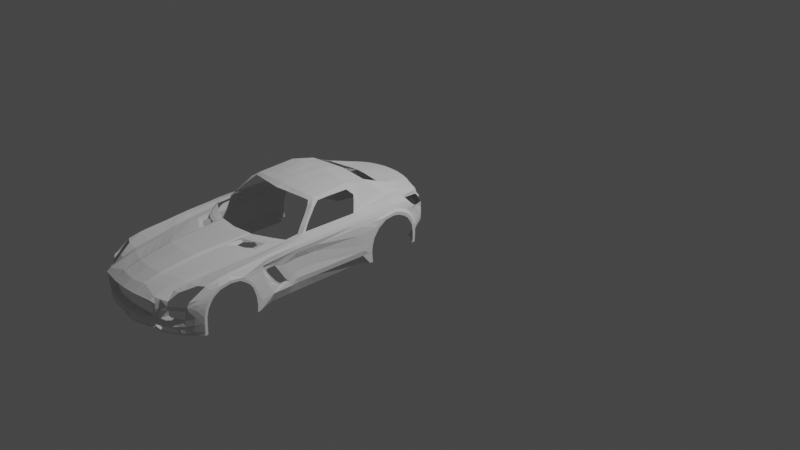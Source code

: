 # Source: arabamodelleme.blend  (saved by Blender 2.92.15; exported with 4.5.12 LTS)
import bpy
from mathutils import Matrix  # noqa: F401  (used for matrix-valued properties, if any)

bpy.ops.wm.read_factory_settings(use_empty=True)
scene = bpy.context.scene
scene.name = 'Scene'

# ---- collections
col_collection = bpy.data.collections.new('Collection'); scene.collection.children.link(col_collection)

# ---- world
world_world = bpy.data.worlds.new('World'); scene.world = world_world
world_world.use_nodes = True; world_world.node_tree.nodes.clear()
_N = world_world.node_tree.nodes; _L = world_world.node_tree.links
n0 = _N.new('ShaderNodeOutputWorld'); n0.name = 'World Output'; n0.location = (300, 300)
n1 = _N.new('ShaderNodeBackground'); n1.name = 'Background'; n1.location = (10, 300)
n1.inputs[0].default_value = (0.05088, 0.05088, 0.05088, 1.0)
_L.new(n1.outputs[0], n0.inputs[0])
n0.is_active_output = True
world_world.color = (0.05088, 0.05088, 0.05088)
world_world.use_sun_shadow = False
world_world.sun_shadow_jitter_overblur = 0.0

# ---- cameras
cam_camera = bpy.data.cameras.new('Camera')
cam_camera.clip_end = 100.0
cam_camera.ortho_scale = 7.314

# ---- lights
light_light = bpy.data.lights.new('Light', 'POINT')
light_light.transmission_factor = 0.0
light_light.energy = 1000.0
light_light.shadow_soft_size = 0.1
light_light.shadow_maximum_resolution = 0.006
light_light.use_absolute_resolution = True

# ---- meshes
me_plane = bpy.data.meshes.new('Plane')
me_plane.from_pydata([(0.5485, -2.899, 0.2605), (0.6466, -2.279, 0.3989), (0.5997, -2.112, 0.4119), (0.5452, -2.868, 0.266), (0.3834, -1.408, 0.8204), (0.0, -1.441, 0.8492), (0.4236, -1.383, 0.7989), (0.2875, -1.424, 0.8334), (0.1957, -1.433, 0.8395), (0.09486, -1.44, 0.8445), (0.3834, -1.272, 0.8271), (0.0, -1.266, 0.8621), (0.4236, -1.264, 0.8021), (0.2875, -1.276, 0.8429), (0.1959, -1.274, 0.8544), (0.09486, -1.272, 0.8596), (0.3845, -1.025, 0.839), (0.0, -0.9976, 0.8579), (0.423, -1.05, 0.7984), (0.2875, -1.017, 0.8495), (0.1959, -1.008, 0.8556), (0.09486, -1.003, 0.8536), (0.3822, -0.9591, 0.824), (0.4556, -0.9961, 0.7423), (0.5032, -0.9389, 0.6231), (0.4941, -1.026, 0.6982), (0.287, -0.9525, 0.8287), (0.1959, -0.9462, 0.8378), (0.5465, -0.928, 0.6125), (0.09539, -0.9425, 0.8445), (0.0, -0.9364, 0.8488), (0.5487, -1.078, 0.6138), (0.4853, -0.7892, 0.616), (0.4632, -0.6079, 0.6236), (0.3462, -0.3094, 0.613), (0.2811, -0.2901, 0.6223), (0.4377, -0.326, 0.5874), (0.09689, -0.7371, 0.7811), (0.0, -0.735, 0.7857), (0.3935, -0.7664, 0.7723), (0.3133, -0.7521, 0.7727), (0.197, -0.7398, 0.7752), (0.0956, -0.5383, 0.694), (0.0, -0.5322, 0.6964), (0.398, -0.5732, 0.6674), (0.3425, -0.5737, 0.6883), (0.1937, -0.5514, 0.6907), (0.3314, -0.1787, 0.575), (0.2677, -0.1494, 0.5788), (0.4183, -0.2108, 0.5631), (0.305, -0.1006, 0.4515), (0.0, -0.05997, 0.4604), (0.2539, -0.08247, 0.4543), (0.1889, -0.06978, 0.454), (0.09483, -0.06509, 0.4587), (0.3533, -0.1139, 0.4492), (0.4045, -0.1412, 0.4471), (0.454, -0.1644, 0.4495), (0.3918, -0.1602, 0.5245), (0.3234, -0.1384, 0.5191), (0.2654, -0.1167, 0.5211), (0.4344, -0.1928, 0.5104), (0.4604, -0.2221, 0.5073), (0.09688, -0.7651, 0.7935), (0.0, -0.7631, 0.798), (0.3412, -0.7796, 0.775), (0.1967, -0.7676, 0.788), (0.09812, -0.5105, 0.6815), (0.0, -0.5042, 0.6841), (0.343, -0.5264, 0.6852), (0.1899, -0.5185, 0.6776), (0.6534, -0.41, 0.2111), (0.5693, -0.3246, 0.2139), (0.5431, -0.2767, 0.2197), (0.6036, -0.3916, 0.4485), (0.5965, -0.3518, 0.477), (0.6534, -0.4492, 0.388), (0.6534, -0.4735, 0.3689), (0.6062, -0.3832, 0.4939), (0.6084, -0.423, 0.4773), (0.6534, -0.4805, 0.4313), (0.6534, -0.5064, 0.415), (0.5145, -0.2172, 0.2299), (0.5358, -0.2216, 0.4511), (0.4589, -0.1766, 0.2662), (0.4849, -0.1845, 0.4491), (0.4354, -0.1406, 0.4074), (0.3677, -0.1256, 0.4223), (0.3484, -0.07106, 0.4126), (0.3402, -0.09289, 0.4169), (0.4483, -0.1777, 0.3614), (0.6534, -0.4248, 0.3251), (0.3463, -0.07132, 0.3561), (0.5997, -0.3312, 0.3632), (0.6534, -0.452, 0.3248), (0.5755, -0.2797, 0.3811), (0.5292, -0.2154, 0.3871), (0.2675, -0.04274, 0.412), (0.282, -0.0682, 0.423), (0.2662, -0.0414, 0.356), (0.2013, -0.03127, 0.4126), (0.2189, -0.05853, 0.424), (0.2019, -0.03112, 0.3571), (0.1544, -0.02695, 0.4129), (0.1774, -0.05363, 0.4264), (0.1544, -0.0268, 0.3574), (0.0, -0.02342, 0.4139), (0.08938, -0.05766, 0.3583), (0.29, -0.1031, 0.2624), (0.2562, -0.09063, 0.2506), (0.2043, -0.05939, 0.2548), (0.1913, -0.05182, 0.2558), (0.5987, -0.3209, 0.336), (0.6534, -0.4203, 0.3061), (0.5723, -0.2671, 0.3481), (0.452, -0.1817, 0.3468), (0.5291, -0.2124, 0.349), (0.3354, -0.1089, 0.3538), (0.2662, -0.09022, 0.3551), (0.2053, -0.06621, 0.3572), (0.157, -0.05827, 0.3573), (0.06826, -0.05279, 0.255), (0.09474, -0.04779, 0.4297), (0.0, -0.04558, 0.4319), (0.08771, -0.02345, 0.4138), (0.08461, -0.02205, 0.3589), (0.0, -0.06742, 0.358), (0.0, -0.05284, 0.2556), (0.0, -0.02157, 0.3603), (0.6534, -0.4142, 0.1604), (0.6534, -0.4393, 0.1625), (0.5357, -0.3355, 0.1647), (0.5136, -0.2902, 0.1703), (0.4793, -0.2278, 0.1741), (0.4738, -0.1956, 0.1926), (0.04866, -0.1194, 0.1758), (0.0, -0.1194, 0.1745), (0.3054, -0.1407, 0.1914), (0.2861, -0.137, 0.1803), (0.2918, -0.1093, 0.2296), (0.2728, -0.1029, 0.2247), (0.6534, -0.4168, 0.1374), (0.6534, -0.4522, 0.1347), (0.5031, -0.3437, 0.1437), (0.4881, -0.297, 0.1496), (0.4589, -0.2337, 0.1538), (0.2835, -0.15, 0.1649), (0.5977, -0.3198, 0.305), (0.6534, -0.417, 0.281), (0.6534, -0.4432, 0.274), (0.3296, -0.09929, 0.3422), (0.1925, -0.05381, 0.3407), (0.5718, -0.2693, 0.3133), (0.4535, -0.1722, 0.3358), (0.5268, -0.2114, 0.3206), (0.2649, -0.08139, 0.3419), (0.2052, -0.06171, 0.3429), (0.07084, -0.05328, 0.3385), (0.0, -0.06511, 0.34), (0.5809, -0.32, 0.2397), (0.6534, -0.4134, 0.2321), (0.6534, -0.4395, 0.2195), (0.2934, -0.1027, 0.2693), (0.1915, -0.05089, 0.2637), (0.07139, -0.05084, 0.2648), (0.0, -0.05084, 0.2654), (0.5554, -0.274, 0.2446), (0.4583, -0.1765, 0.2754), (0.5241, -0.2149, 0.2546), (0.257, -0.08983, 0.2586), (0.2044, -0.05849, 0.2627), (0.07081, -0.08895, 0.3422), (0.0, -0.08891, 0.3437), (0.1925, -0.08948, 0.3444), (0.1915, -0.09927, 0.2645), (0.07137, -0.09922, 0.2657), (0.0, -0.09146, 0.2707), (0.5658, -0.2697, 0.2784), (0.4559, -0.1743, 0.3056), (0.5262, -0.2118, 0.2871), (0.261, -0.08561, 0.3002), (0.2048, -0.07211, 0.3014), (0.5935, -0.3183, 0.2705), (0.6534, -0.414, 0.256), (0.3115, -0.101, 0.3057), (0.1928, -0.06436, 0.3012), (0.1928, -0.09437, 0.3049), (0.07232, -0.09409, 0.3044), (0.0, -0.09406, 0.3058), (0.2562, -0.1369, 0.2506), (0.2043, -0.124, 0.252), (0.1913, -0.1165, 0.253), (0.07106, -0.1165, 0.2541), (0.04798, -0.1657, 0.1805), (0.2861, -0.1832, 0.1803), (0.2728, -0.1492, 0.2247), (0.2835, -0.1928, 0.1637), (0.1913, -0.0822, 0.253), (0.07106, -0.0822, 0.2541), (0.2043, -0.08977, 0.252), (0.04798, -0.1314, 0.1805), (0.2835, -0.1585, 0.1637), (0.2861, -0.149, 0.1803), (0.2562, -0.1026, 0.2506), (0.2728, -0.1149, 0.2247), (0.03481, -0.08612, 0.2004), (0.0, -0.08713, 0.1966), (0.05049, -0.1593, 0.1854), (0.05049, -0.125, 0.1854), (0.07106, -0.05182, 0.2569), (0.0, -0.05182, 0.2575), (0.05049, -0.08713, 0.2005), (0.0, -0.08609, 0.1986), (0.06826, -0.1189, 0.2522), (0.0, -0.119, 0.2528), (0.0487, -0.1598, 0.187), (0.0, -0.1609, 0.1792), (0.6209, -2.137, 0.4076), (0.5902, -0.3599, 0.213), (0.609, -0.4178, 0.4249), (0.6156, -0.4551, 0.455), (0.6147, -0.3758, 0.3462), (0.6138, -0.3675, 0.323), (0.5546, -0.3731, 0.1609), (0.5228, -0.379, 0.1419), (0.6119, -0.362, 0.2948), (0.5995, -0.3587, 0.2367), (0.6073, -0.36, 0.2651), (0.5997, -2.063, 0.3632), (0.6209, -2.137, 0.4076), (0.5997, -2.113, 0.4139), (0.5997, -2.063, 0.3632), (0.6466, -2.279, 0.3989)], [(0, 3)], [(9, 8, 14, 15), (7, 4, 10, 13), (4, 6, 12, 10), (5, 9, 15, 11), (8, 7, 13, 14), (14, 13, 19, 20), (10, 12, 18, 16), (15, 14, 20, 21), (13, 10, 16, 19), (11, 15, 21, 17), (27, 26, 65, 66), (29, 27, 66, 63), (26, 22, 39, 65), (30, 29, 63, 64), (16, 18, 23, 22), (22, 23, 25, 24), (17, 21, 29, 30), (19, 16, 22, 26), (21, 20, 27, 29), (20, 19, 26, 27), (24, 25, 31, 28), (24, 32, 39, 22), (39, 32, 33, 44), (44, 33, 36, 34), (69, 44, 34, 35), (65, 39, 44, 69), (35, 34, 47, 48), (34, 36, 49, 47), (59, 58, 55, 50), (58, 61, 56, 55), (60, 59, 50, 52), (61, 62, 57, 56), (48, 47, 59, 60), (47, 49, 58, 59), (37, 38, 64, 63), (40, 41, 66, 65), (41, 37, 63, 66), (46, 45, 69, 70), (42, 46, 70, 67), (45, 40, 65, 69), (166, 159, 72, 73), (226, 160, 71, 218), (80, 81, 77, 76), (220, 80, 76, 219), (78, 79, 74, 75), (166, 73, 82, 168), (168, 82, 84, 167), (56, 57, 86, 87), (87, 86, 88, 89), (57, 85, 90, 86), (86, 90, 92, 88), (83, 96, 90, 85), (75, 95, 96, 83), (76, 77, 94, 91), (219, 76, 91, 221), (75, 74, 93, 95), (88, 92, 99, 97), (89, 88, 97, 98), (97, 99, 102, 100), (98, 97, 100, 101), (100, 102, 105, 103), (101, 100, 103, 104), (56, 87, 89, 55), (55, 89, 98, 50), (50, 98, 101, 52), (52, 101, 104, 53), (169, 162, 108, 109), (170, 169, 109, 110), (163, 170, 110, 111), (115, 117, 92, 90), (153, 150, 117, 115), (105, 102, 119, 120), (105, 120, 107, 125), (102, 99, 118, 119), (99, 92, 117, 118), (96, 116, 115, 90), (95, 114, 116, 96), (221, 91, 113, 222), (95, 93, 112, 114), (54, 53, 104, 122), (43, 42, 67, 68), (104, 103, 124, 122), (51, 54, 122, 123), (163, 111, 209, 164), (122, 124, 106, 123), (164, 209, 210, 165), (103, 105, 125, 124), (125, 107, 126, 128), (84, 82, 133, 134), (218, 71, 129, 223), (82, 73, 132, 133), (73, 72, 131, 132), (124, 125, 128, 106), (140, 139, 137, 138), (109, 108, 139, 140), (133, 138, 137, 134), (133, 132, 144, 145), (223, 129, 141, 224), (132, 131, 143, 144), (129, 130, 142, 141), (138, 133, 145, 146), (206, 211, 135, 136), (120, 151, 157, 107), (178, 184, 150, 153), (120, 119, 156, 151), (119, 118, 155, 156), (118, 117, 150, 155), (116, 154, 153, 115), (114, 152, 154, 116), (222, 113, 148, 225), (114, 112, 147, 152), (84, 108, 162, 167), (107, 157, 158, 126), (158, 157, 171, 172), (185, 181, 170, 163), (181, 180, 169, 170), (180, 184, 162, 169), (179, 168, 167, 178), (177, 166, 168, 179), (161, 130, 129, 71, 160), (227, 183, 160, 226), (177, 182, 159, 166), (164, 165, 176, 175), (186, 174, 175, 187), (163, 164, 175, 174), (157, 151, 173, 171), (185, 163, 174, 186), (151, 185, 186, 173), (173, 186, 187, 171), (187, 175, 176, 188), (152, 147, 182, 177), (225, 148, 183, 227), (152, 177, 179, 154), (154, 179, 178, 153), (155, 150, 184, 180), (156, 155, 180, 181), (151, 156, 181, 185), (167, 162, 184, 178), (198, 197, 191, 192), (197, 199, 190, 191), (208, 198, 192, 207), (202, 201, 196, 194), (199, 203, 189, 190), (204, 202, 194, 195), (203, 204, 195, 189), (109, 140, 204, 203), (140, 138, 202, 204), (110, 109, 203, 199), (138, 146, 201, 202), (211, 209, 198, 208), (111, 110, 199, 197), (209, 111, 197, 198), (135, 211, 208, 200), (200, 208, 207, 193), (121, 205, 215, 213), (171, 187, 188, 172), (205, 121, 209, 211), (121, 127, 210, 209), (212, 205, 211, 206), (214, 213, 215, 216), (205, 212, 216, 215), (127, 121, 213, 214), (112, 222, 225, 147), (182, 227, 226, 159), (147, 225, 227, 182), (131, 223, 224, 143), (72, 218, 223, 131), (93, 221, 222, 112), (74, 219, 221, 93), (79, 220, 219, 74), (159, 226, 218, 72), (1, 217, 229, 232), (2, 230, 229, 217), (228, 231, 230, 2), (94, 149, 148, 113, 91), (148, 149, 161, 160, 183)])
_uv = me_plane.uv_layers.new(name='UVMap')
_uv.uv.foreach_set('vector', [1.0, 0.9215, 1.0, 0.9215, 1.0, 0.9215, 1.0, 0.9215, 1.0, 0.9215, 1.0, 0.9215, 1.0, 0.9215, 1.0, 0.9215, 1.0, 0.9215, 0.0, 0.0, 0.0, 0.0, 1.0, 0.9215, 1.0, 0.9215, 1.0, 0.9215, 1.0, 0.9215, 1.0, 0.9215, 1.0, 0.9215, 1.0, 0.9215, 1.0, 0.9215, 1.0, 0.9215, 1.0, 0.9215, 1.0, 0.9215, 1.0, 0.9215, 1.0, 0.9215, 1.0, 0.9215, 0.0, 0.0, 0.0, 0.0, 1.0, 0.9215, 1.0, 0.9215, 1.0, 0.9215, 1.0, 0.9215, 1.0, 0.9215, 1.0, 0.9215, 1.0, 0.9215, 1.0, 0.9215, 1.0, 0.9215, 1.0, 0.9215, 1.0, 0.9215, 1.0, 0.9215, 1.0, 0.9215, 1.0, 0.9215, 1.0, 0.9215, 1.0, 0.9215, 1.0, 0.9215, 1.0, 0.9215, 1.0, 0.9215, 1.0, 0.9215, 1.0, 0.9215, 1.0, 0.9215, 1.0, 0.9215, 1.0, 0.9215, 1.0, 0.9215, 1.0, 0.9215, 1.0, 0.9215, 1.0, 0.9215, 1.0, 0.9215, 1.0, 0.9215, 0.0, 0.0, 0.0, 0.0, 1.0, 0.9215, 1.0, 0.9215, 0.0, 0.0, 0.0, 0.0, 1.0, 0.9215, 1.0, 0.9215, 1.0, 0.9215, 1.0, 0.9215, 1.0, 0.9215, 1.0, 0.9215, 1.0, 0.9215, 1.0, 0.9215, 1.0, 0.9215, 1.0, 0.9215, 1.0, 0.9215, 1.0, 0.9215, 1.0, 0.9215, 1.0, 0.9215, 1.0, 0.9215, 1.0, 0.9215, 1.0, 0.9215, 1.0, 0.9215, 0.0, 0.0, 0.0, 0.0, 1.0, 0.9215, 1.0, 0.9215, 1.0, 0.9215, 1.0, 0.9215, 1.0, 0.9215, 1.0, 0.9215, 1.0, 0.9215, 1.0, 0.9215, 1.0, 0.9215, 1.0, 0.9215, 1.0, 0.9215, 1.0, 0.9215, 1.0, 0.9215, 1.0, 0.9215, 1.0, 0.9215, 1.0, 0.9215, 1.0, 0.9215, 1.0, 0.9215, 1.0, 0.9215, 1.0, 0.9215, 1.0, 0.9215, 1.0, 0.9215, 1.0, 0.9215, 1.0, 0.9215, 1.0, 0.9215, 1.0, 0.9215, 1.0, 0.9215, 1.0, 0.9215, 1.0, 0.9215, 1.0, 0.9215, 1.0, 0.9215, 1.0, 0.9215, 1.0, 0.9215, 1.0, 0.9215, 1.0, 0.9215, 1.0, 0.9215, 1.0, 0.9215, 1.0, 0.9215, 1.0, 0.9215, 1.0, 0.9215, 1.0, 0.9215, 1.0, 0.9215, 0.8406, 0.2451, 0.8406, 0.2451, 1.0, 0.9215, 1.0, 0.9215, 1.0, 0.9215, 1.0, 0.9215, 1.0, 0.9215, 1.0, 0.9215, 1.0, 0.9215, 1.0, 0.9215, 1.0, 0.9215, 1.0, 0.9215, 1.0, 0.9215, 1.0, 0.9215, 1.0, 0.9215, 1.0, 0.9215, 1.0, 0.9215, 1.0, 0.9215, 1.0, 0.9215, 1.0, 0.9215, 1.0, 0.9215, 1.0, 0.9215, 1.0, 0.9215, 1.0, 0.9215, 1.0, 0.9215, 1.0, 0.9215, 1.0, 0.9215, 1.0, 0.9215, 1.0, 0.9215, 1.0, 0.9215, 1.0, 0.9215, 1.0, 0.9215, 1.0, 0.9215, 1.0, 0.9215, 1.0, 0.9215, 0.0, 0.0, 0.0, 0.0, 0.0, 0.0, 0.0, 0.0, 0.4322, 0.0696, 0.7609, 0.1225, 0.7609, 0.1225, 0.4321, 0.06959, 0.7609, 0.1225, 0.7609, 0.1225, 0.7609, 0.1225, 0.7609, 0.1225, 0.4321, 0.06959, 0.7609, 0.1225, 0.7609, 0.1225, 0.4321, 0.06959, 0.0, 0.0, 0.0, 0.0, 0.0, 0.0, 0.0, 0.0, 0.0, 0.0, 0.0, 0.0, 0.0, 0.0, 0.0, 0.0, 0.0, 0.0, 0.0, 0.0, 0.0, 0.0, 0.0, 0.0, 1.0, 0.9215, 0.8406, 0.2451, 0.8406, 0.2451, 1.0, 0.9215, 1.0, 0.9215, 0.8406, 0.2451, 0.8406, 0.2451, 1.0, 0.9215, 0.0, 0.0, 0.0, 0.0, 0.0, 0.0, 0.0, 0.0, 0.0, 0.0, 0.0, 0.0, 0.0, 0.0, 0.0, 0.0, 0.0, 0.0, 0.0, 0.0, 0.0, 0.0, 0.0, 0.0, 0.0, 0.0, 0.0, 0.0, 0.0, 0.0, 0.0, 0.0, 0.7609, 0.1225, 0.7609, 0.1225, 0.7609, 0.1225, 0.7609, 0.1225, 0.4321, 0.06959, 0.7609, 0.1225, 0.7609, 0.1225, 0.4344, 0.06996, 0.0, 0.0, 0.0, 0.0, 0.0, 0.0, 0.0, 0.0, 0.0, 0.0, 0.0, 0.0, 0.0, 0.0, 0.0, 0.0, 1.0, 0.9215, 0.8406, 0.2451, 0.8406, 0.2451, 1.0, 0.9215, 0.0, 0.0, 0.0, 0.0, 0.0, 0.0, 0.0, 0.0, 1.0, 0.9215, 0.8406, 0.2451, 0.8406, 0.2451, 1.0, 0.9215, 0.0, 0.0, 0.0, 0.0, 0.0, 0.0, 0.9359, 0.8625, 1.0, 0.9215, 0.8406, 0.2451, 0.8406, 0.2451, 1.0, 0.9215, 1.0, 0.9215, 1.0, 0.9215, 1.0, 0.9215, 1.0, 0.9215, 1.0, 0.9215, 1.0, 0.9215, 1.0, 0.9215, 1.0, 0.9215, 1.0, 0.9215, 1.0, 0.9215, 1.0, 0.9215, 1.0, 0.9215, 1.0, 0.9215, 1.0, 0.9215, 1.0, 0.9215, 1.0, 0.9215, 0.0, 0.0, 0.0, 0.0, 0.0, 0.0, 0.0, 0.0, 0.0, 0.0, 0.0, 0.0, 0.0, 0.0, 0.0, 0.0, 0.0, 0.0, 0.0, 0.0, 0.0, 0.0, 0.0, 0.0, 0.0, 0.0, 0.0, 0.0, 0.0, 0.0, 0.0, 0.0, 0.0, 0.0, 0.0, 0.0, 0.0, 0.0, 0.0, 0.0, 0.0, 0.0, 0.0, 0.0, 0.0, 0.0, 0.0, 0.0, 0.0, 0.0, 0.0, 0.0, 0.0, 0.0, 0.0, 0.0, 0.0, 0.0, 0.0, 0.0, 0.0, 0.0, 0.0, 0.0, 0.0, 0.0, 0.0, 0.0, 0.0, 0.0, 0.0, 0.0, 0.0, 0.0, 0.0, 0.0, 0.0, 0.0, 0.0, 0.0, 0.0, 0.0, 0.0, 0.0, 0.0, 0.0, 0.0, 0.0, 0.4344, 0.06996, 0.7609, 0.1225, 0.7609, 0.1225, 0.4311, 0.06943, 0.0, 0.0, 0.0, 0.0, 0.0, 0.0, 0.0, 0.0, 1.0, 0.9215, 1.0, 0.9215, 1.0, 0.9215, 0.0, 0.0, 1.0, 0.9215, 1.0, 0.9215, 1.0, 0.9215, 1.0, 0.9215, 1.0, 0.9215, 0.9359, 0.8625, 0.0, 0.0, 0.0, 0.0, 1.0, 0.9215, 1.0, 0.9215, 0.0, 0.0, 0.0, 0.0, 0.0, 0.0, 0.0, 0.0, 0.0, 0.0, 0.0, 0.0, 0.0, 0.0, 0.0, 0.0, 0.0, 0.0, 0.0, 0.0, 0.0, 0.0, 0.0, 0.0, 0.0, 0.0, 0.0, 0.0, 0.9359, 0.8625, 0.0, 0.0, 0.0, 0.0, 0.0, 0.0, 0.0, 0.0, 0.0, 0.0, 0.0, 0.0, 0.0, 0.0, 0.0, 0.0, 0.0, 0.0, 0.0, 0.0, 0.0, 0.0, 0.4321, 0.06959, 0.7609, 0.1225, 0.7609, 0.1225, 0.4321, 0.06959, 0.0, 0.0, 0.0, 0.0, 0.0, 0.0, 0.0, 0.0, 0.0, 0.0, 0.0, 0.0, 0.0, 0.0, 0.0, 0.0, 0.0, 0.0, 0.0, 0.0, 0.0, 0.0, 0.0, 0.0, 0.0, 0.0, 0.0, 0.0, 0.0, 0.0, 0.0, 0.0, 0.0, 0.0, 0.0, 0.0, 0.0, 0.0, 0.0, 0.0, 0.0, 0.0, 0.0, 0.0, 0.0, 0.0, 0.0, 0.0, 0.0, 0.0, 0.0, 0.0, 0.0, 0.0, 0.0, 0.0, 0.4321, 0.06959, 0.7609, 0.1225, 0.7609, 0.1225, 0.4321, 0.06959, 0.0, 0.0, 0.0, 0.0, 0.0, 0.0, 0.0, 0.0, 0.7609, 0.1225, 0.7609, 0.1225, 0.7609, 0.1225, 0.7609, 0.1225, 0.0, 0.0, 0.0, 0.0, 0.0, 0.0, 0.0, 0.0, 0.0, 0.0, 0.0, 0.0, 0.0, 0.0, 0.0, 0.0, 0.0, 0.0, 0.0, 0.0, 0.0, 0.0, 0.0, 0.0, 0.0, 0.0, 0.0, 0.0, 0.0, 0.0, 0.0, 0.0, 0.0, 0.0, 0.0, 0.0, 0.0, 0.0, 0.0, 0.0, 0.0, 0.0, 0.0, 0.0, 0.0, 0.0, 0.0, 0.0, 0.0, 0.0, 0.0, 0.0, 0.0, 0.0, 0.0, 0.0, 0.0, 0.0, 0.0, 0.0, 0.0, 0.0, 0.0, 0.0, 0.0, 0.0, 0.0, 0.0, 0.0, 0.0, 0.0, 0.0, 0.4311, 0.06943, 0.7609, 0.1225, 0.7609, 0.1225, 0.4321, 0.06958, 0.0, 0.0, 0.0, 0.0, 0.0, 0.0, 0.0, 0.0, 0.0, 0.0, 0.0, 0.0, 0.0, 0.0, 0.0, 0.0, 0.0, 0.0, 0.0, 0.0, 0.0, 0.0, 0.0, 0.0, 0.0, 0.0, 0.0, 0.0, 0.0, 0.0, 0.0, 0.0, 0.0, 0.0, 0.0, 0.0, 0.0, 0.0, 0.0, 0.0, 0.0, 0.0, 0.0, 0.0, 0.0, 0.0, 0.0, 0.0, 0.0, 0.0, 0.0, 0.0, 0.0, 0.0, 0.0, 0.0, 0.0, 0.0, 0.0, 0.0, 0.0, 0.0, 0.0, 0.0, 0.0, 0.0, 0.0, 0.0, 0.0, 0.0, 0.0, 0.0, 0.7609, 0.1225, 0.7609, 0.1225, 0.7609, 0.1225, 0.7609, 0.1225, 0.7609, 0.1225, 0.4321, 0.06959, 0.7609, 0.1225, 0.7609, 0.1225, 0.4322, 0.0696, 0.0, 0.0, 0.0, 0.0, 0.0, 0.0, 0.0, 0.0, 0.0, 0.0, 0.0, 0.0, 0.0, 0.0, 0.0, 0.0, 0.0, 0.0, 0.0, 0.0, 0.0, 0.0, 0.0, 0.0, 0.0, 0.0, 0.0, 0.0, 0.0, 0.0, 0.0, 0.0, 0.0, 0.0, 0.0, 0.0, 0.0, 0.0, 0.0, 0.0, 0.0, 0.0, 0.0, 0.0, 0.0, 0.0, 0.0, 0.0, 0.0, 0.0, 0.0, 0.0, 0.0, 0.0, 0.0, 0.0, 0.0, 0.0, 0.0, 0.0, 0.0, 0.0, 0.0, 0.0, 0.0, 0.0, 0.0, 0.0, 0.0, 0.0, 0.0, 0.0, 0.0, 0.0, 0.0, 0.0, 0.0, 0.0, 0.0, 0.0, 0.4321, 0.06958, 0.7609, 0.1225, 0.7609, 0.1225, 0.4321, 0.06959, 0.0, 0.0, 0.0, 0.0, 0.0, 0.0, 0.0, 0.0, 0.0, 0.0, 0.0, 0.0, 0.0, 0.0, 0.0, 0.0, 0.0, 0.0, 0.0, 0.0, 0.0, 0.0, 0.0, 0.0, 0.0, 0.0, 0.0, 0.0, 0.0, 0.0, 0.0, 0.0, 0.0, 0.0, 0.0, 0.0, 0.0, 0.0, 0.0, 0.0, 0.0, 0.0, 0.0, 0.0, 0.0, 0.0, 0.0, 0.0, 0.0, 0.0, 0.0, 0.0, 0.0, 0.0, 0.0, 0.0, 0.0, 0.0, 0.0, 0.0, 0.0, 0.0, 0.0, 0.0, 0.0, 0.0, 0.0, 0.0, 0.0, 0.0, 0.0, 0.0, 0.0, 0.0, 0.0, 0.0, 0.0, 0.0, 0.0, 0.0, 0.0, 0.0, 0.0, 0.0, 0.0, 0.0, 0.0, 0.0, 0.0, 0.0, 0.0, 0.0, 0.0, 0.0, 0.0, 0.0, 0.0, 0.0, 0.0, 0.0, 0.0, 0.0, 0.0, 0.0, 0.0, 0.0, 0.0, 0.0, 0.0, 0.0, 0.0, 0.0, 0.0, 0.0, 0.0, 0.0, 0.0, 0.0, 0.0, 0.0, 0.0, 0.0, 0.0, 0.0, 0.0, 0.0, 0.0, 0.0, 0.0, 0.0, 0.0, 0.0, 0.0, 0.0, 0.0, 0.0, 0.0, 0.0, 0.0, 0.0, 0.0, 0.0, 0.0, 0.0, 0.0, 0.0, 0.0, 0.0, 0.0, 0.0, 0.0, 0.0, 0.0, 0.0, 0.0, 0.0, 0.0, 0.0, 0.0, 0.0, 0.0, 0.0, 0.0, 0.0, 0.0, 0.0, 0.0, 0.0, 0.0, 0.0, 0.0, 0.0, 0.0, 0.0, 0.0, 0.0, 0.0, 0.0, 0.0, 0.0, 0.0, 0.0, 0.0, 0.0, 0.0, 0.0, 0.0, 0.0, 0.0, 0.0, 0.0, 0.0, 0.0, 0.0, 0.0, 0.0, 0.0, 0.0, 0.0, 0.0, 0.0, 0.0, 0.0, 0.0, 0.0, 0.0, 0.0, 0.0, 0.0, 0.0, 0.0, 0.0, 0.0, 0.0, 0.0, 0.0, 0.0, 0.0, 0.0, 0.0, 0.0, 0.0, 0.0, 0.0, 0.0, 0.0, 0.0, 0.0, 0.0, 0.0, 0.0, 0.0, 0.0, 0.0, 0.0, 0.0, 0.0, 0.0, 0.0, 0.0, 0.0, 0.0, 0.4311, 0.06943, 0.4321, 0.06958, 0.0, 0.0, 0.0, 0.0, 0.4321, 0.06959, 0.4322, 0.0696, 0.0, 0.0, 0.0, 0.0, 0.4321, 0.06958, 0.4321, 0.06959, 0.0, 0.0, 0.0, 0.0, 0.4321, 0.06959, 0.4321, 0.06959, 0.0, 0.0, 0.0, 0.0, 0.4321, 0.06959, 0.4321, 0.06959, 0.0, 0.0, 0.0, 0.0, 0.4344, 0.06996, 0.4311, 0.06943, 0.0, 0.0, 0.0, 0.0, 0.4321, 0.06959, 0.4344, 0.06996, 0.0, 0.0, 0.0, 0.0, 0.4321, 0.06959, 0.4321, 0.06959, 0.0, 0.0, 0.0, 0.0, 0.4322, 0.0696, 0.4321, 0.06959, 0.0, 0.0, 0.6811, 0.0, 0.7609, 0.1225, 0.7609, 0.1225, 0.6811, 0.0, 0.7609, 0.1225, 0.7609, 0.1225, 0.7609, 0.1225, 0.7609, 0.1225, 0.7609, 0.1225, 0.7609, 0.1225, 0.7609, 0.1225, 0.7609, 0.1225, 0.7609, 0.1225, 0.7609, 0.1225, 0.7609, 0.1225, 0.7609, 0.1225, 0.7609, 0.1225, 0.7609, 0.1225, 0.7609, 0.1225, 0.7609, 0.1225, 0.7609, 0.1225, 0.7609, 0.1225])
me_plane.use_remesh_fix_poles = True
me_plane.use_remesh_preserve_attributes = False
me_plane.use_mirror_vertex_groups = False
me_plane.update()
me_plane_001 = bpy.data.meshes.new('Plane.001')
me_plane_001.from_pydata([(0.1702, -3.008, 0.4759), (0.3922, -2.886, 0.4641), (0.1449, -3.015, 0.4771), (0.5038, -1.815, 0.5884), (0.0, -3.035, 0.4751), (0.0, -1.992, 0.5958), (0.3392, -2.972, 0.462), (0.3963, -1.881, 0.5913), (0.2178, -1.963, 0.5915), (0.1894, -1.971, 0.597), (0.4162, -2.746, 0.4947), (0.4661, -2.301, 0.5413), (0.4165, -1.967, 0.5735), (0.0, -2.872, 0.5259), (0.0, -2.555, 0.5771), (0.0, -2.056, 0.5962), (0.153, -2.857, 0.5232), (0.1672, -2.536, 0.5747), (0.1868, -2.042, 0.5968), (0.1798, -2.85, 0.5124), (0.1957, -2.53, 0.5588), (0.1856, -2.072, 0.5819), (0.3505, -2.778, 0.5053), (0.374, -2.378, 0.5466), (0.3339, -2.018, 0.5772), (0.4008, -2.836, 0.4755), (0.0, -2.978, 0.493), (0.1478, -2.959, 0.4933), (0.1735, -2.952, 0.4887), (0.3431, -2.887, 0.4834), (0.4318, -2.607, 0.5093), (0.0, -2.773, 0.5419), (0.1575, -2.757, 0.5393), (0.1847, -2.75, 0.5269), (0.3578, -2.653, 0.5182), (0.4432, -2.505, 0.5199), (0.0, -2.7, 0.5536), (0.1607, -2.683, 0.5511), (0.1884, -2.677, 0.5375), (0.3632, -2.561, 0.5276), (0.4568, -2.384, 0.5326), (0.0, -2.614, 0.5675), (0.1646, -2.596, 0.5651), (0.1927, -2.59, 0.5501), (0.3696, -2.453, 0.5388), (0.4203, -2.087, 0.5624), (0.0, -2.391, 0.5838), (0.1738, -2.372, 0.5824), (0.2048, -2.22, 0.5714), (0.3803, -2.235, 0.5593), (0.4932, -2.107, 0.5535), (0.5012, -1.868, 0.5745), (0.2017, -2.365, 0.5688), (0.2144, -2.034, 0.588), (0.391, -1.96, 0.5829), (0.3428, -2.137, 0.5663), (0.3165, -2.114, 0.5483), (0.3177, -2.024, 0.5577), (0.3658, -2.069, 0.5472), (0.3656, -2.014, 0.5527), (0.2441, -2.14, 0.5521), (0.2387, -2.075, 0.5575)], [], [(54, 51, 3, 7), (15, 18, 9, 5), (18, 53, 8, 9), (53, 54, 7, 8), (28, 29, 22, 19), (43, 44, 23, 20), (27, 28, 19, 16), (42, 43, 20, 17), (47, 52, 53, 18), (26, 27, 16, 13), (41, 42, 17, 14), (46, 47, 18, 15), (29, 25, 10, 22), (44, 40, 11, 23), (55, 45, 58, 56), (6, 1, 25, 29), (4, 2, 27, 26), (2, 0, 28, 27), (0, 6, 29, 28), (22, 10, 30, 34), (13, 16, 32, 31), (16, 19, 33, 32), (19, 22, 34, 33), (34, 30, 35, 39), (31, 32, 37, 36), (32, 33, 38, 37), (33, 34, 39, 38), (39, 35, 40, 44), (36, 37, 42, 41), (37, 38, 43, 42), (38, 39, 44, 43), (23, 11, 50, 49), (14, 17, 47, 46), (17, 20, 52, 47), (20, 23, 49, 52), (12, 45, 50, 51), (48, 21, 53, 52), (21, 24, 54, 53), (24, 12, 51, 54), (45, 55, 49, 50), (55, 48, 52, 49), (45, 12, 59, 58), (55, 56, 60, 48), (21, 48, 60, 61), (24, 21, 61, 57), (24, 57, 59, 12)])
_uv = me_plane_001.uv_layers.new(name='UVMap')
_uv.uv.foreach_set('vector', [0.8893, 0.9215, 1.0, 0.9051, 1.0, 1.0, 0.8893, 1.0, 0.5, 0.9455, 0.657, 0.9406, 0.657, 1.0, 0.5, 1.0, 0.657, 0.9406, 0.6765, 0.9332, 0.6811, 1.0, 0.657, 1.0, 0.6765, 0.9332, 0.8893, 0.9215, 0.8893, 1.0, 0.6811, 1.0, 0.6811, 0.06398, 0.8893, 0.07751, 0.8893, 0.2204, 0.6811, 0.1819, 0.6811, 0.4403, 0.8893, 0.5049, 0.8893, 0.5705, 0.6811, 0.5, 0.657, 0.06398, 0.6811, 0.06398, 0.6811, 0.1819, 0.657, 0.1819, 0.657, 0.4403, 0.6811, 0.4403, 0.6811, 0.5, 0.657, 0.5, 0.657, 0.647, 0.6811, 0.647, 0.6765, 0.9332, 0.657, 0.9406, 0.5, 0.06398, 0.657, 0.06398, 0.657, 0.1819, 0.5, 0.1819, 0.5, 0.4403, 0.657, 0.4403, 0.657, 0.5, 0.5, 0.5, 0.5, 0.647, 0.657, 0.647, 0.657, 0.9406, 0.5, 0.9455, 0.8893, 0.07751, 1.0, 0.07751, 1.0, 0.2204, 0.8893, 0.2204, 0.8893, 0.5049, 1.0, 0.5049, 1.0, 0.5705, 0.8893, 0.5705, 0.8627, 0.7461, 0.9485, 0.7528, 0.9485, 0.7528, 0.8627, 0.7461, 0.8325, 0.0, 1.0, 0.0, 1.0, 0.07751, 0.8893, 0.07751, 0.5, 0.0, 0.657, 0.0, 0.657, 0.06398, 0.5, 0.06398, 0.657, 0.0, 0.6811, 0.0, 0.6811, 0.06398, 0.657, 0.06398, 0.6811, 0.0, 0.8325, 0.0, 0.8893, 0.07751, 0.6811, 0.06398, 0.8893, 0.2204, 1.0, 0.2204, 1.0, 0.3296, 0.8893, 0.3296, 0.5, 0.1819, 0.657, 0.1819, 0.657, 0.2811, 0.5, 0.2811, 0.657, 0.1819, 0.6811, 0.1819, 0.6811, 0.2811, 0.657, 0.2811, 0.6811, 0.1819, 0.8893, 0.2204, 0.8893, 0.3296, 0.6811, 0.2811, 0.8893, 0.3296, 1.0, 0.3296, 1.0, 0.4097, 0.8893, 0.4097, 0.5, 0.2811, 0.657, 0.2811, 0.657, 0.3539, 0.5, 0.3539, 0.657, 0.2811, 0.6811, 0.2811, 0.6811, 0.3539, 0.657, 0.3539, 0.6811, 0.2811, 0.8893, 0.3296, 0.8893, 0.4097, 0.6811, 0.3539, 0.8893, 0.4097, 1.0, 0.4097, 1.0, 0.5049, 0.8893, 0.5049, 0.5, 0.3539, 0.657, 0.3539, 0.657, 0.4403, 0.5, 0.4403, 0.657, 0.3539, 0.6811, 0.3539, 0.6811, 0.4403, 0.657, 0.4403, 0.6811, 0.3539, 0.8893, 0.4097, 0.8893, 0.5049, 0.6811, 0.4403, 0.8893, 0.5705, 1.0, 0.5705, 1.0, 0.693, 0.8893, 0.693, 0.5, 0.5, 0.657, 0.5, 0.657, 0.647, 0.5, 0.647, 0.657, 0.5, 0.6811, 0.5, 0.6811, 0.647, 0.657, 0.647, 0.6811, 0.5, 0.8893, 0.5705, 0.8893, 0.693, 0.6811, 0.647, 0.949, 0.8678, 0.9485, 0.7528, 1.0, 0.693, 1.0, 0.9051, 0.7314, 0.7054, 0.7312, 0.8797, 0.6765, 0.9332, 0.6811, 0.647, 0.7312, 0.8797, 0.9172, 0.8723, 0.8893, 0.9215, 0.6765, 0.9332, 0.9172, 0.8723, 0.949, 0.8678, 1.0, 0.9051, 0.8893, 0.9215, 0.9485, 0.7528, 0.8627, 0.7461, 0.8893, 0.693, 1.0, 0.693, 0.8627, 0.7461, 0.7314, 0.7054, 0.6811, 0.647, 0.8893, 0.693, 0.9485, 0.7528, 0.949, 0.8678, 0.949, 0.8678, 0.9485, 0.7528, 0.8627, 0.7461, 0.8627, 0.7461, 0.7314, 0.7054, 0.7314, 0.7054, 0.7312, 0.8797, 0.7314, 0.7054, 0.7314, 0.7054, 0.7312, 0.8797, 0.9172, 0.8723, 0.7312, 0.8797, 0.7312, 0.8797, 0.9172, 0.8723, 0.9172, 0.8723, 0.9172, 0.8723, 0.949, 0.8678, 0.949, 0.8678])
me_plane_001.use_remesh_fix_poles = True
me_plane_001.use_remesh_preserve_attributes = False
me_plane_001.use_mirror_vertex_groups = False
me_plane_001.update()
me_plane_002 = bpy.data.meshes.new('Plane.002')
me_plane_002.from_pydata([(0.1702, -3.008, 0.4759), (0.3922, -2.886, 0.4641), (0.1449, -3.015, 0.4771), (0.0, -3.035, 0.4751), (0.3392, -2.972, 0.462), (0.1659, -3.108, 0.4231), (0.1394, -3.113, 0.4232), (0.0, -3.123, 0.4271), (0.1417, -3.065, 0.4489), (0.168, -3.059, 0.4486), (0.0, -3.079, 0.4511), (0.3352, -3.079, 0.4197), (0.3392, -3.039, 0.4423), (0.3678, -3.054, 0.3951), (0.385, -3.013, 0.4285), (0.3577, -3.057, 0.3239), (0.3735, -3.024, 0.3256), (0.3422, -3.059, 0.271), (0.3596, -3.03, 0.2709), (0.3272, -3.064, 0.2486), (0.3499, -3.043, 0.2335), (0.2522, -3.093, 0.225), (0.2624, -3.09, 0.2129), (0.0, -3.121, 0.2292), (0.0, -3.121, 0.2182), (0.1849, -3.102, 0.2251), (0.1397, -3.106, 0.2251), (0.08489, -3.111, 0.2263), (0.08685, -3.112, 0.2143), (0.1422, -3.106, 0.2141), (0.1867, -3.101, 0.214), (0.3638, -3.056, 0.343), (0.377, -3.022, 0.3432), (0.3013, -3.081, 0.2321), (0.3222, -3.073, 0.2215), (0.474, -2.953, 0.3319), (0.4761, -2.949, 0.3653), (0.5499, -2.898, 0.3338), (0.5664, -2.881, 0.3704), (0.5514, -2.894, 0.3193), (0.5742, -2.875, 0.3319), (0.5514, -2.896, 0.2807), (0.568, -2.877, 0.2668), (0.5485, -2.9, 0.2605), (0.556, -2.896, 0.1991), (0.5309, -2.921, 0.2304), (0.5332, -2.928, 0.1983), (0.4954, -2.952, 0.2275), (0.4944, -2.973, 0.1956), (0.3539, -3.049, 0.1931), (0.3983, -3.013, 0.2252), (0.4495, -2.873, 0.4611), (0.4247, -2.967, 0.4039), (0.4248, -2.981, 0.3628), (0.3763, -3.03, 0.3274), (0.6466, -2.779, 0.2059), (0.6466, -2.704, 0.3788), (0.6466, -2.732, 0.329), (0.6466, -2.748, 0.265), (0.6466, -2.752, 0.202), (0.6466, -2.775, 0.2746), (0.6466, -2.758, 0.3344), (0.6466, -2.731, 0.3877), (0.6052, -2.835, 0.2767), (0.6074, -2.827, 0.3409), (0.6055, -2.814, 0.3858), (0.5985, -2.846, 0.206), (0.3738, -3.024, 0.3249), (0.3593, -3.035, 0.2707), (0.3499, -3.043, 0.2335), (0.4016, -2.951, 0.3162), (0.3957, -2.953, 0.2864), (0.3938, -2.953, 0.2527), (0.5026, -2.907, 0.244), (0.4189, -2.951, 0.2449), (0.474, -2.922, 0.3319), (0.5436, -2.867, 0.3329), (0.5444, -2.862, 0.319), (0.5448, -2.865, 0.2857), (0.5418, -2.869, 0.2654), (0.5278, -2.889, 0.2491), (0.4238, -2.951, 0.3265), (0.2645, -3.091, 0.1884), (0.0, -3.121, 0.1905), (0.08862, -3.113, 0.1888), (0.1465, -3.108, 0.1884), (0.1931, -3.103, 0.1883), (0.2786, -3.085, 0.2252), (0.292, -3.084, 0.2146), (0.2916, -3.078, 0.1901), (0.2654, -3.085, 0.1708), (0.0, -3.117, 0.1723), (0.09026, -3.111, 0.1704), (0.1482, -3.104, 0.17), (0.1947, -3.098, 0.1698), (0.2861, -3.058, 0.1724), (0.3138, -3.045, 0.173), (0.4883, -2.968, 0.1753), (0.5545, -2.897, 0.176), (0.5932, -2.85, 0.177), (0.6466, -2.779, 0.1772), (0.6466, -2.753, 0.1764), (0.6466, -2.753, 0.1635), (0.6466, -2.779, 0.1635), (0.5906, -2.853, 0.1612), (0.5517, -2.899, 0.1623), (0.3482, -3.021, 0.1314), (0.3311, -3.032, 0.122), (0.3232, -3.035, 0.1501), (0.3082, -3.043, 0.1469), (0.3725, -3.007, 0.1277), (0.3582, -3.013, 0.1057), (0.5026, -2.94, 0.1306), (0.4949, -2.937, 0.1049), (0.5291, -2.931, 0.1335), (0.5251, -2.926, 0.1069), (0.5124, -2.937, 0.2289), (0.513, -2.95, 0.1969), (0.5149, -2.899, 0.2452), (0.5122, -2.945, 0.1761), (0.5211, -2.938, 0.1618), (0.5023, -2.952, 0.1602), (0.5276, -2.933, 0.1444), (0.505, -2.94, 0.1433), (0.6466, -2.754, 0.1459), (0.6466, -2.78, 0.1456), (0.5884, -2.855, 0.1431), (0.5494, -2.901, 0.144), (0.6466, -2.754, 0.1326), (0.6466, -2.78, 0.1323), (0.5872, -2.855, 0.1281), (0.5482, -2.903, 0.1289), (0.6466, -2.755, 0.09952), (0.6466, -2.784, 0.1005), (0.584, -2.853, 0.1017), (0.5458, -2.9, 0.1067), (0.2654, -3.059, 0.1708), (0.0, -3.096, 0.1723), (0.0649, -3.087, 0.1706), (0.1298, -3.08, 0.17), (0.1947, -3.072, 0.1698), (0.2861, -3.032, 0.1724), (0.3311, -3.006, 0.122), (0.3082, -3.017, 0.1469), (0.3549, -2.991, 0.1022), (0.0, -3.096, 0.1234), (0.0, -3.09, 0.1054), (0.06475, -3.088, 0.122), (0.06475, -3.08, 0.1054), (0.1302, -3.072, 0.122), (0.1302, -3.064, 0.1046), (0.1988, -3.056, 0.122), (0.1988, -3.044, 0.1038), (0.2654, -3.042, 0.1708), (0.0, -3.079, 0.1723), (0.0649, -3.07, 0.1706), (0.1298, -3.063, 0.17), (0.1947, -3.055, 0.1698), (0.2861, -3.014, 0.1724), (0.3311, -2.989, 0.122), (0.3082, -3.0, 0.1469), (0.0, -3.088, 0.1234), (0.06475, -3.075, 0.122), (0.1302, -3.058, 0.122), (0.1988, -3.042, 0.122), (0.3549, -2.977, 0.1022), (0.0, -3.081, 0.1061), (0.06475, -3.066, 0.1054), (0.1302, -3.05, 0.1046), (0.1988, -3.03, 0.1038), (0.1669, -3.103, 0.412), (0.1391, -3.107, 0.413), (0.0, -3.113, 0.4148), (0.3265, -3.082, 0.4037), (0.3514, -3.063, 0.3885), (0.3438, -3.066, 0.322), (0.3279, -3.067, 0.2726), (0.302, -3.071, 0.2486), (0.2329, -3.092, 0.2347), (0.0, -3.113, 0.2351), (0.184, -3.098, 0.2348), (0.1383, -3.103, 0.2348), (0.08658, -3.107, 0.2349), (0.3466, -3.065, 0.343), (0.2696, -3.082, 0.239), (0.2478, -3.085, 0.2362), (0.1669, -3.029, 0.412), (0.1391, -3.033, 0.413), (0.0, -3.04, 0.4148), (0.3265, -3.008, 0.4037), (0.3514, -2.99, 0.3885), (0.3438, -2.992, 0.322), (0.3279, -2.993, 0.2726), (0.302, -2.997, 0.2486), (0.2329, -3.018, 0.2347), (0.0, -3.039, 0.2351), (0.184, -3.025, 0.2348), (0.1383, -3.029, 0.2348), (0.08658, -3.033, 0.2349), (0.3466, -2.991, 0.343), (0.2696, -3.008, 0.239), (0.2478, -3.011, 0.2362), (0.4382, -2.971, 0.1049), (0.4381, -2.977, 0.1274), (0.3606, -3.032, 0.2712), (0.3514, -3.04, 0.2341), (0.3748, -3.021, 0.3246), (0.4957, -2.951, 0.228), (0.399, -3.011, 0.2259), (0.5482, -2.899, 0.2606), (0.5308, -2.92, 0.231), (0.474, -2.952, 0.3319), (0.5497, -2.897, 0.3338), (0.5512, -2.893, 0.3193), (0.5512, -2.895, 0.2809), (0.3779, -3.027, 0.3274), (0.5125, -2.936, 0.2294), (0.3572, -3.057, 0.3222), (0.3731, -3.024, 0.3239), (0.3734, -3.024, 0.3232), (0.4014, -2.951, 0.3153), (0.3434, -3.066, 0.3205), (0.3434, -2.992, 0.3205), (0.3743, -3.022, 0.3229)], [], [(9, 8, 6, 5), (8, 10, 7, 6), (2, 3, 10, 8), (0, 2, 8, 9), (9, 5, 11, 12), (12, 11, 13, 14), (32, 31, 15, 16), (218, 217, 17, 18), (18, 17, 19, 20), (88, 87, 21, 22), (28, 27, 23, 24), (22, 21, 25, 30), (30, 25, 26, 29), (29, 26, 27, 28), (0, 9, 12, 4), (4, 12, 14, 1), (14, 13, 31, 32), (20, 19, 33, 34), (53, 54, 35, 36), (36, 35, 37, 38), (38, 37, 39, 40), (40, 39, 41, 42), (42, 41, 43, 44), (44, 43, 45, 46), (117, 116, 47, 48), (49, 48, 47, 50), (34, 49, 50, 20), (1, 14, 52, 51), (32, 16, 54, 53), (14, 32, 53, 52), (60, 55, 59, 58), (61, 60, 58, 57), (62, 61, 57, 56), (65, 64, 61, 62), (64, 63, 60, 61), (63, 66, 55, 60), (42, 44, 66, 63), (40, 42, 63, 64), (38, 40, 64, 65), (18, 20, 69, 68), (218, 18, 68, 219), (204, 205, 72, 71), (223, 204, 71, 220), (208, 207, 73, 74), (205, 208, 74, 72), (210, 209, 79, 80), (212, 211, 75, 76), (214, 213, 77, 78), (213, 212, 76, 77), (209, 214, 78, 79), (211, 215, 81, 75), (216, 118, 73, 207), (206, 215, 54, 67), (89, 88, 22, 82), (84, 28, 24, 83), (82, 22, 30, 86), (86, 30, 29, 85), (85, 29, 28, 84), (108, 96, 95, 109), (49, 34, 88, 89), (85, 84, 92, 93), (89, 82, 90, 95), (86, 85, 93, 94), (84, 83, 91, 92), (82, 86, 94, 90), (34, 33, 87, 88), (48, 49, 96, 97), (117, 48, 97, 119), (105, 98, 119, 120), (66, 44, 98, 99), (55, 66, 99, 100), (59, 55, 100, 101), (99, 98, 105, 104), (100, 99, 104, 103), (101, 100, 103, 102), (108, 109, 107, 106), (106, 107, 111, 110), (203, 202, 113, 112), (112, 113, 115, 114), (105, 120, 122, 127), (210, 80, 118, 216), (46, 45, 116, 117), (120, 119, 97, 121), (122, 120, 121, 123), (114, 122, 123, 112), (49, 89, 95, 96), (102, 103, 125, 124), (104, 105, 127, 126), (103, 104, 126, 125), (124, 125, 129, 128), (126, 127, 131, 130), (125, 126, 130, 129), (128, 129, 133, 132), (130, 131, 135, 134), (129, 130, 134, 133), (46, 117, 119, 98, 44), (127, 122, 114, 131), (115, 135, 131, 114), (94, 93, 139, 140), (92, 91, 137, 138), (111, 107, 142, 144), (95, 90, 136, 141), (93, 92, 138, 139), (107, 109, 143, 142), (109, 95, 141, 143), (90, 94, 140, 136), (145, 146, 148, 147), (147, 148, 150, 149), (149, 150, 152, 151), (151, 152, 144, 142), (143, 141, 158, 160), (139, 138, 155, 156), (149, 151, 164, 163), (147, 149, 163, 162), (142, 143, 160, 159), (140, 139, 156, 157), (145, 147, 162, 161), (136, 140, 157, 153), (141, 136, 153, 158), (151, 142, 159, 164), (138, 137, 154, 155), (148, 146, 166, 167), (150, 148, 167, 168), (144, 152, 169, 165), (152, 150, 168, 169), (13, 11, 173, 174), (23, 27, 182, 179), (6, 7, 172, 171), (33, 19, 177, 184), (19, 17, 176, 177), (5, 6, 171, 170), (25, 21, 178, 180), (15, 31, 183, 175), (26, 25, 180, 181), (27, 26, 181, 182), (11, 5, 170, 173), (21, 87, 185, 178), (87, 33, 184, 185), (31, 13, 174, 183), (217, 15, 175, 221), (170, 171, 187, 186), (180, 178, 194, 196), (173, 170, 186, 189), (181, 180, 196, 197), (174, 173, 189, 190), (182, 181, 197, 198), (175, 183, 199, 191), (183, 174, 190, 199), (221, 175, 191, 222), (184, 177, 193, 200), (177, 176, 192, 193), (185, 184, 200, 201), (178, 185, 201, 194), (171, 172, 188, 187), (179, 182, 198, 195), (110, 111, 202, 203), (45, 210, 216, 116), (70, 81, 215, 206), (116, 216, 207, 47), (35, 54, 215, 211), (43, 41, 214, 209), (39, 37, 212, 213), (41, 39, 213, 214), (37, 35, 211, 212), (45, 43, 209, 210), (69, 50, 208, 205), (50, 47, 207, 208), (219, 68, 204, 223), (68, 69, 205, 204), (67, 219, 223, 206), (176, 221, 222, 192), (17, 217, 221, 176), (206, 223, 220, 70), (16, 218, 219, 67), (16, 15, 217, 218)])
_uv = me_plane_002.uv_layers.new(name='UVMap')
_uv.uv.foreach_set('vector', [0.6811, 0.0, 0.657, 0.0, 0.657, 0.0, 0.6811, 0.0, 0.657, 0.0, 0.5, 0.0, 0.5, 0.0, 0.657, 0.0, 0.657, 0.0, 0.5, 0.0, 0.5, 0.0, 0.657, 0.0, 0.6811, 0.0, 0.657, 0.0, 0.657, 0.0, 0.6811, 0.0, 0.6811, 0.0, 0.6811, 0.0, 0.6811, 0.0, 0.6811, 0.0, 0.6811, 0.0, 0.6811, 0.0, 0.6811, 0.0, 0.6811, 0.0, 0.6811, 0.0, 0.6811, 0.0, 0.6811, 0.0, 0.6811, 0.0, 0.6811, 0.0, 0.6811, 0.0, 0.6811, 0.0, 0.6811, 0.0, 0.6811, 0.0, 0.6811, 0.0, 0.6811, 0.0, 0.6811, 0.0, 0.6811, 0.0, 0.6811, 0.0, 0.6811, 0.0, 0.6811, 0.0, 0.6811, 0.0, 0.6811, 0.0, 0.6811, 0.0, 0.6811, 0.0, 0.6811, 0.0, 0.6811, 0.0, 0.6811, 0.0, 0.6811, 0.0, 0.6811, 0.0, 0.6811, 0.0, 0.6811, 0.0, 0.6811, 0.0, 0.6811, 0.0, 0.6811, 0.0, 0.6811, 0.0, 0.6811, 0.0, 0.6811, 0.0, 0.6811, 0.0, 0.6811, 0.0, 0.8325, 0.0, 0.8325, 0.0, 0.6811, 0.0, 0.6811, 0.0, 1.0, 0.0, 0.6811, 0.0, 0.6811, 0.0, 0.6811, 0.0, 0.6811, 0.0, 0.6811, 0.0, 0.6811, 0.0, 0.6811, 0.0, 0.6811, 0.0, 0.6811, 0.0, 0.6811, 0.0, 0.6811, 0.0, 0.6811, 0.0, 0.6811, 0.0, 0.6811, 0.0, 0.6811, 0.0, 0.6811, 0.0, 0.6811, 0.0, 0.6811, 0.0, 0.6811, 0.0, 0.6811, 0.0, 0.6811, 0.0, 0.6811, 0.0, 0.6811, 0.0, 0.6811, 0.0, 0.6811, 0.0, 0.6811, 0.0, 0.6811, 0.0, 0.6811, 0.0, 0.6811, 0.0, 0.6811, 0.0, 0.6811, 0.0, 0.6811, 0.0, 0.6811, 0.0, 0.6811, 0.0, 0.6811, 0.0, 0.6811, 0.0, 0.6811, 0.0, 0.6811, 0.0, 0.6811, 0.0, 0.6811, 0.0, 0.6811, 0.0, 0.6811, 0.0, 0.6811, 0.0, 0.6811, 0.0, 1.0, 0.0, 0.6811, 0.0, 0.6811, 0.0, 1.0, 0.0, 0.6811, 0.0, 0.6811, 0.0, 0.6811, 0.0, 0.6811, 0.0, 0.6811, 0.0, 0.6811, 0.0, 0.6811, 0.0, 0.6811, 0.0, 0.6811, 0.0, 0.6811, 0.0, 0.6811, 0.0, 0.6811, 0.0, 0.6811, 0.0, 0.6811, 0.0, 0.6811, 0.0, 0.6811, 0.0, 0.6811, 0.0, 0.6811, 0.0, 0.6811, 0.0, 0.6811, 0.0, 0.6811, 0.0, 0.6811, 0.0, 0.6811, 0.0, 0.6811, 0.0, 0.6811, 0.0, 0.6811, 0.0, 0.6811, 0.0, 0.6811, 0.0, 0.6811, 0.0, 0.6811, 0.0, 0.6811, 0.0, 0.6811, 0.0, 0.6811, 0.0, 0.6811, 0.0, 0.6811, 0.0, 0.6811, 0.0, 0.6811, 0.0, 0.6811, 0.0, 0.6811, 0.0, 0.6811, 0.0, 0.6811, 0.0, 0.6811, 0.0, 0.6811, 0.0, 0.6811, 0.0, 0.6811, 0.0, 0.6811, 0.0, 0.6811, 0.0, 0.6811, 0.0, 0.6811, 0.0, 0.6811, 0.0, 0.6811, 0.0, 0.6811, 0.0, 0.6811, 0.0, 0.6811, 0.0, 0.6811, 0.0, 0.6811, 0.0, 0.6811, 0.0, 0.6811, 0.0, 0.6811, 0.0, 0.6811, 0.0, 0.6811, 0.0, 0.6811, 0.0, 0.6811, 0.0, 0.6811, 0.0, 0.6811, 0.0, 0.6811, 0.0, 0.6811, 0.0, 0.6811, 0.0, 0.6811, 0.0, 0.6811, 0.0, 0.6811, 0.0, 0.6811, 0.0, 0.6811, 0.0, 0.6811, 0.0, 0.6811, 0.0, 0.6811, 0.0, 0.6811, 0.0, 0.6811, 0.0, 0.6811, 0.0, 0.6811, 0.0, 0.6811, 0.0, 0.6811, 0.0, 0.6811, 0.0, 0.6811, 0.0, 0.6811, 0.0, 0.6811, 0.0, 0.6811, 0.0, 0.6811, 0.0, 0.6811, 0.0, 0.6811, 0.0, 0.6811, 0.0, 0.6811, 0.0, 0.6811, 0.0, 0.6811, 0.0, 0.6811, 0.0, 0.6811, 0.0, 0.6811, 0.0, 0.6811, 0.0, 0.6811, 0.0, 0.6811, 0.0, 0.6811, 0.0, 0.6811, 0.0, 0.6811, 0.0, 0.6811, 0.0, 0.6811, 0.0, 0.6811, 0.0, 0.6811, 0.0, 0.6811, 0.0, 0.6811, 0.0, 0.6811, 0.0, 0.6811, 0.0, 0.6811, 0.0, 0.6811, 0.0, 0.6811, 0.0, 0.6811, 0.0, 0.6811, 0.0, 0.6811, 0.0, 0.6811, 0.0, 0.6811, 0.0, 0.6811, 0.0, 0.1058, 0.0, 0.3642, 0.0, 0.6332, 0.0, 0.3386, 0.0, 0.6811, 0.0, 0.6811, 0.0, 0.6811, 0.0, 0.6811, 0.0, 0.6811, 0.0, 0.6811, 0.0, 0.6811, 0.0, 0.6811, 0.0, 0.6811, 0.0, 0.6811, 0.0, 0.6651, 0.0, 0.6332, 0.0, 0.6811, 0.0, 0.6811, 0.0, 0.6811, 0.0, 0.6811, 0.0, 0.6811, 0.0, 0.6811, 0.0, 0.6811, 0.0, 0.6811, 0.0, 0.6811, 0.0, 0.6811, 0.0, 0.6811, 0.0, 0.6651, 0.0, 0.6811, 0.0, 0.6811, 0.0, 0.6811, 0.0, 0.6811, 0.0, 0.6811, 0.0, 0.6811, 0.0, 0.3642, 0.0, 0.0, 0.0, 0.6811, 0.0, 0.6811, 0.0, 0.0, 0.0, 0.0, 0.0, 0.0, 0.0, 0.0, 0.0, 0.0, 0.0, 0.03025, 0.0, 0.6811, 0.0, 0.6811, 0.0, 0.0, 0.0, 0.0, 0.0, 0.6811, 0.0, 0.6811, 0.0, 0.0, 0.0, 0.0, 0.0, 0.6811, 0.0, 0.6811, 0.0, 0.0, 0.0, 0.0, 0.0, 0.0, 0.0, 0.0, 0.0, 0.0, 0.0, 0.0, 0.0, 0.0, 0.0, 0.0, 0.0, 0.0, 0.0, 0.0, 0.0, 0.0, 0.0, 0.0, 0.0, 0.0, 0.0, 0.0, 0.0, 0.1058, 0.0, 0.3386, 0.0, 0.3386, 0.0, 0.1031, 0.0, 0.1031, 0.0, 0.3386, 0.0, 0.3386, 0.0, 0.1031, 0.0, 0.1031, 0.0, 0.3386, 0.0, 0.3386, 0.0, 0.1031, 0.0, 0.1031, 0.0, 0.3386, 0.0, 0.3386, 0.0, 0.1031, 0.0, 0.0, 0.0, 0.03025, 0.0, 0.07652, 0.0, 0.0, 0.0, 0.6811, 0.0, 0.6811, 0.0, 0.6811, 0.0, 0.6811, 0.0, 0.6811, 0.0, 0.6811, 0.0, 0.6811, 0.0, 0.6811, 0.0, 0.03025, 0.0, 0.0, 0.0, 0.0, 0.0, 0.03025, 0.0, 0.07652, 0.0, 0.03025, 0.0, 0.03025, 0.0, 0.07652, 0.0, 0.1031, 0.0, 0.07652, 0.0, 0.07652, 0.0, 0.1031, 0.0, 0.6811, 0.0, 0.6811, 0.0, 0.6332, 0.0, 0.3642, 0.0, 0.0, 0.0, 0.0, 0.0, 0.0, 0.0, 0.0, 0.0, 0.0, 0.0, 0.0, 0.0, 0.0, 0.0, 0.0, 0.0, 0.0, 0.0, 0.0, 0.0, 0.0, 0.0, 0.0, 0.0, 0.0, 0.0, 0.0, 0.0, 0.0, 0.0, 0.0, 0.0, 0.0, 0.0, 0.0, 0.0, 0.0, 0.0, 0.0, 0.0, 0.0, 0.0, 0.0, 0.0, 0.0, 0.0, 0.0, 0.0, 0.0, 0.0, 0.0, 0.0, 0.0, 0.0, 0.0, 0.0, 0.0, 0.0, 0.0, 0.0, 0.0, 0.0, 0.0, 0.0, 0.0, 0.0, 0.0, 0.0, 0.0, 0.0, 0.0, 0.0, 0.6811, 0.0, 0.6811, 0.0, 0.0, 0.0, 0.0, 0.0, 0.6811, 0.0, 0.0, 0.0, 0.07652, 0.0, 0.1031, 0.0, 0.0, 0.0, 0.3386, 0.0, 0.0, 0.0, 0.0, 0.0, 0.1031, 0.0, 0.6811, 0.0, 0.6811, 0.0, 0.6811, 0.0, 0.6811, 0.0, 0.6811, 0.0, 0.6811, 0.0, 0.6811, 0.0, 0.6811, 0.0, 0.3386, 0.0, 0.3386, 0.0, 0.3386, 0.0, 0.3386, 0.0, 0.6332, 0.0, 0.6651, 0.0, 0.6651, 0.0, 0.6332, 0.0, 0.6811, 0.0, 0.6811, 0.0, 0.6811, 0.0, 0.6811, 0.0, 0.3386, 0.0, 0.3386, 0.0, 0.3386, 0.0, 0.3386, 0.0, 0.3386, 0.0, 0.6332, 0.0, 0.6332, 0.0, 0.3386, 0.0, 0.6651, 0.0, 0.6811, 0.0, 0.6811, 0.0, 0.6651, 0.0, 0.0, 0.0, 0.0, 0.0, 0.0, 0.0, 0.0, 0.0, 0.0, 0.0, 0.0, 0.0, 0.0, 0.0, 0.0, 0.0, 0.0, 0.0, 0.0, 0.0, 0.0, 0.0, 0.0, 0.0, 0.0, 0.0, 0.0, 0.0, 0.0, 0.0, 0.0, 0.0, 0.3386, 0.0, 0.6332, 0.0, 0.6332, 0.0, 0.3386, 0.0, 0.6811, 0.0, 0.6811, 0.0, 0.6811, 0.0, 0.6811, 0.0, 0.0, 0.0, 0.0, 0.0, 0.0, 0.0, 0.0, 0.0, 0.0, 0.0, 0.0, 0.0, 0.0, 0.0, 0.0, 0.0, 0.3386, 0.0, 0.3386, 0.0, 0.3386, 0.0, 0.3386, 0.0, 0.6811, 0.0, 0.6811, 0.0, 0.6811, 0.0, 0.6811, 0.0, 0.0, 0.0, 0.0, 0.0, 0.0, 0.0, 0.0, 0.0, 0.6651, 0.0, 0.6811, 0.0, 0.6811, 0.0, 0.6651, 0.0, 0.6332, 0.0, 0.6651, 0.0, 0.6651, 0.0, 0.6332, 0.0, 0.0, 0.0, 0.0, 0.0, 0.0, 0.0, 0.0, 0.0, 0.6811, 0.0, 0.6811, 0.0, 0.6811, 0.0, 0.6811, 0.0, 0.0, 0.0, 0.0, 0.0, 0.0, 0.0, 0.0, 0.0, 0.0, 0.0, 0.0, 0.0, 0.0, 0.0, 0.0, 0.0, 0.0, 0.0, 0.0, 0.0, 0.0, 0.0, 0.0, 0.0, 0.0, 0.0, 0.0, 0.0, 0.0, 0.0, 0.0, 0.0, 0.6811, 0.0, 0.6811, 0.0, 0.6811, 0.0, 0.6811, 0.0, 0.6811, 0.0, 0.6811, 0.0, 0.6811, 0.0, 0.6811, 0.0, 0.657, 0.0, 0.5, 0.0, 0.5, 0.0, 0.657, 0.0, 0.6811, 0.0, 0.6811, 0.0, 0.6811, 0.0, 0.6811, 0.0, 0.6811, 0.0, 0.6811, 0.0, 0.6811, 0.0, 0.6811, 0.0, 0.6811, 0.0, 0.657, 0.0, 0.657, 0.0, 0.6811, 0.0, 0.6811, 0.0, 0.6811, 0.0, 0.6811, 0.0, 0.6811, 0.0, 0.6811, 0.0, 0.6811, 0.0, 0.6811, 0.0, 0.6811, 0.0, 0.6811, 0.0, 0.6811, 0.0, 0.6811, 0.0, 0.6811, 0.0, 0.6811, 0.0, 0.6811, 0.0, 0.6811, 0.0, 0.6811, 0.0, 0.6811, 0.0, 0.6811, 0.0, 0.6811, 0.0, 0.6811, 0.0, 0.6811, 0.0, 0.6811, 0.0, 0.6811, 0.0, 0.6811, 0.0, 0.6811, 0.0, 0.6811, 0.0, 0.6811, 0.0, 0.6811, 0.0, 0.6811, 0.0, 0.6811, 0.0, 0.6811, 0.0, 0.6811, 0.0, 0.6811, 0.0, 0.6811, 0.0, 0.6811, 0.0, 0.6811, 0.0, 0.6811, 0.0, 0.657, 0.0, 0.657, 0.0, 0.6811, 0.0, 0.6811, 0.0, 0.6811, 0.0, 0.6811, 0.0, 0.6811, 0.0, 0.6811, 0.0, 0.6811, 0.0, 0.6811, 0.0, 0.6811, 0.0, 0.6811, 0.0, 0.6811, 0.0, 0.6811, 0.0, 0.6811, 0.0, 0.6811, 0.0, 0.6811, 0.0, 0.6811, 0.0, 0.6811, 0.0, 0.6811, 0.0, 0.6811, 0.0, 0.6811, 0.0, 0.6811, 0.0, 0.6811, 0.0, 0.6811, 0.0, 0.6811, 0.0, 0.6811, 0.0, 0.6811, 0.0, 0.6811, 0.0, 0.6811, 0.0, 0.6811, 0.0, 0.6811, 0.0, 0.6811, 0.0, 0.6811, 0.0, 0.6811, 0.0, 0.6811, 0.0, 0.6811, 0.0, 0.6811, 0.0, 0.6811, 0.0, 0.6811, 0.0, 0.6811, 0.0, 0.6811, 0.0, 0.6811, 0.0, 0.6811, 0.0, 0.6811, 0.0, 0.6811, 0.0, 0.6811, 0.0, 0.6811, 0.0, 0.6811, 0.0, 0.6811, 0.0, 0.6811, 0.0, 0.657, 0.0, 0.5, 0.0, 0.5, 0.0, 0.657, 0.0, 0.6811, 0.0, 0.6811, 0.0, 0.6811, 0.0, 0.6811, 0.0, 0.1031, 0.0, 0.3386, 0.0, 0.3386, 0.0, 0.1031, 0.0, 0.6811, 0.0, 0.6811, 0.0, 0.6811, 0.0, 0.6811, 0.0, 0.6811, 0.0, 0.6811, 0.0, 0.6811, 0.0, 0.6811, 0.0, 0.6811, 0.0, 0.6811, 0.0, 0.6811, 0.0, 0.6811, 0.0, 0.6811, 0.0, 0.6811, 0.0, 0.6811, 0.0, 0.6811, 0.0, 0.6811, 0.0, 0.6811, 0.0, 0.6811, 0.0, 0.6811, 0.0, 0.6811, 0.0, 0.6811, 0.0, 0.6811, 0.0, 0.6811, 0.0, 0.6811, 0.0, 0.6811, 0.0, 0.6811, 0.0, 0.6811, 0.0, 0.6811, 0.0, 0.6811, 0.0, 0.6811, 0.0, 0.6811, 0.0, 0.6811, 0.0, 0.6811, 0.0, 0.6811, 0.0, 0.6811, 0.0, 0.6811, 0.0, 0.6811, 0.0, 0.6811, 0.0, 0.6811, 0.0, 0.6811, 0.0, 0.6811, 0.0, 0.6811, 0.0, 0.6811, 0.0, 0.6811, 0.0, 0.6811, 0.0, 0.6811, 0.0, 0.6811, 0.0, 0.6811, 0.0, 0.6811, 0.0, 0.6811, 0.0, 0.6811, 0.0, 0.6811, 0.0, 0.6811, 0.0, 0.6811, 0.0, 0.6811, 0.0, 0.6811, 0.0, 0.6811, 0.0, 0.6811, 0.0, 0.6811, 0.0, 0.6811, 0.0, 0.6811, 0.0, 0.6811, 0.0, 0.6811, 0.0, 0.6811, 0.0, 0.6811, 0.0, 0.6811, 0.0, 0.6811, 0.0, 0.6811, 0.0, 0.6811, 0.0, 0.6811, 0.0, 0.6811, 0.0, 0.6811, 0.0, 0.6811, 0.0, 0.6811, 0.0, 0.6811, 0.0])
me_plane_002.use_remesh_fix_poles = True
me_plane_002.use_remesh_preserve_attributes = False
me_plane_002.use_mirror_vertex_groups = False
me_plane_002.update()
me_plane_003 = bpy.data.meshes.new('Plane.003')
me_plane_003.from_pydata([(0.3922, -2.886, 0.4641), (0.5038, -1.815, 0.5884), (0.4162, -2.746, 0.4947), (0.4661, -2.301, 0.5413), (0.5664, -2.881, 0.3704), (0.4495, -2.873, 0.4611), (0.5227, -2.739, 0.5011), (0.5459, -2.241, 0.5581), (0.5529, -1.831, 0.5877), (0.5019, -1.68, 0.5982), (0.555, -1.745, 0.596), (0.4008, -2.836, 0.4755), (0.4737, -2.831, 0.4734), (0.6466, -2.704, 0.3788), (0.6466, -2.731, 0.3877), (0.6466, -2.662, 0.4283), (0.6466, -2.673, 0.4512), (0.6466, -2.502, 0.4828), (0.6466, -2.497, 0.5083), (0.6466, -2.604, 0.4628), (0.6466, -2.61, 0.4927), (0.6466, -2.405, 0.4704), (0.6466, -2.368, 0.4913), (0.4318, -2.607, 0.5093), (0.5293, -2.586, 0.5246), (0.4432, -2.505, 0.5199), (0.5331, -2.472, 0.5363), (0.4568, -2.384, 0.5326), (0.5401, -2.334, 0.5469), (0.5848, -2.582, 0.5336), (0.5878, -2.706, 0.5083), (0.5857, -2.473, 0.5454), (0.5859, -2.33, 0.5557), (0.6107, -2.596, 0.5181), (0.6102, -2.69, 0.4812), (0.609, -2.481, 0.5304), (0.6097, -2.315, 0.5405), (0.6055, -2.814, 0.3858), (0.6466, -2.686, 0.4049), (0.6466, -2.707, 0.418), (0.6012, -2.788, 0.4203), (0.5742, -2.865, 0.4132), (0.5965, -1.856, 0.5849), (0.617, -1.864, 0.5631), (0.5933, -2.086, 0.575), (0.6145, -2.079, 0.5573), (0.5525, -2.081, 0.5714), (0.6002, -1.773, 0.5899), (0.6178, -1.79, 0.5674), (0.6032, -1.793, 0.4376), (0.6065, -1.981, 0.396), (0.6226, -1.794, 0.497), (0.6222, -1.934, 0.5213), (0.5987, -2.104, 0.4461), (0.6028, -1.694, 0.5922), (0.5324, -1.648, 0.61), (0.6187, -2.149, 0.5039), (0.599, -2.013, 0.4491), (0.6281, -1.795, 0.5398), (0.6035, -1.993, 0.4707), (0.6065, -1.941, 0.4272), (0.5983, -2.131, 0.4721), (0.6466, -2.353, 0.4368), (0.6466, -2.338, 0.4583), (0.619, -2.15, 0.4644), (0.5985, -2.133, 0.4521), (0.5988, -2.099, 0.4229), (0.6466, -2.313, 0.403), (0.6209, -2.137, 0.4076), (0.5997, -2.113, 0.4139), (0.5997, -2.063, 0.3632), (0.6466, -2.279, 0.3989), (0.4932, -2.107, 0.5535), (0.5012, -1.868, 0.5745)], [], [(72, 3, 7, 46), (23, 2, 6, 24), (9, 1, 10, 55), (73, 8, 10, 1), (11, 0, 5, 12), (2, 11, 12, 6), (39, 38, 15, 16), (20, 19, 17, 18), (63, 64, 56, 22), (16, 15, 19, 20), (18, 17, 21, 22), (25, 23, 24, 26), (29, 24, 6, 30), (27, 25, 26, 28), (3, 27, 28, 7), (31, 26, 24, 29), (32, 28, 26, 31), (36, 32, 31, 35), (35, 31, 29, 33), (33, 29, 30, 34), (20, 33, 34, 16), (18, 35, 33, 20), (22, 36, 35, 18), (41, 40, 34, 30), (39, 40, 37, 14), (16, 34, 40, 39), (4, 37, 40, 41), (14, 13, 38, 39), (44, 45, 43, 42), (32, 36, 45, 44), (73, 72, 46, 8), (7, 28, 32, 44, 46), (42, 43, 48, 47), (46, 44, 42, 8), (8, 42, 47, 10), (51, 59, 60, 49), (48, 43, 52, 58), (43, 45, 56, 52), (22, 56, 45, 36), (10, 47, 54, 55), (65, 61, 56, 64), (59, 51, 58, 52), (61, 59, 52, 56), (57, 50, 60, 59), (66, 53, 61, 65), (53, 57, 59, 61), (70, 66, 65, 69), (69, 65, 64, 68), (21, 62, 63, 22), (71, 68, 64, 63), (62, 67, 71, 63)])
_uv = me_plane_003.uv_layers.new(name='UVMap')
_uv.uv.foreach_set('vector', [1.0, 0.693, 1.0, 0.5705, 1.0, 0.5705, 1.0, 0.693, 1.0, 0.3296, 1.0, 0.2204, 1.0, 0.2204, 1.0, 0.3296, 0.0, 0.0, 1.0, 0.9215, 1.0, 0.9215, 1.0, 0.9215, 1.0, 0.9051, 1.0, 0.9051, 1.0, 0.9215, 1.0, 0.9215, 1.0, 0.07751, 1.0, 0.0, 1.0, 0.0, 1.0, 0.07751, 1.0, 0.2204, 1.0, 0.07751, 1.0, 0.07751, 1.0, 0.2204, 0.6811, 0.0, 0.6811, 0.0, 0.6811, 0.0, 0.6811, 0.0, 0.6811, 0.0, 0.6811, 0.0, 0.6811, 0.0, 0.6811, 0.0, 0.6841, 0.004558, 0.7609, 0.1225, 0.7609, 0.1225, 0.6846, 0.005358, 0.6811, 0.0, 0.6811, 0.0, 0.6811, 0.0, 0.6811, 0.0, 0.6811, 0.0, 0.6811, 0.0, 0.6811, 0.0, 0.6846, 0.005358, 1.0, 0.4097, 1.0, 0.3296, 1.0, 0.3296, 1.0, 0.4097, 0.8406, 0.1648, 1.0, 0.3296, 1.0, 0.2204, 0.8406, 0.1102, 1.0, 0.5049, 1.0, 0.4097, 1.0, 0.4097, 1.0, 0.5049, 1.0, 0.5705, 1.0, 0.5049, 1.0, 0.5049, 1.0, 0.5705, 0.8406, 0.2048, 1.0, 0.4097, 1.0, 0.3296, 0.8406, 0.1648, 0.8406, 0.2451, 1.0, 0.5049, 1.0, 0.4097, 0.8406, 0.2048, 0.7609, 0.1225, 0.8406, 0.2451, 0.8406, 0.2048, 0.7609, 0.1024, 0.7609, 0.1024, 0.8406, 0.2048, 0.8406, 0.1648, 0.7609, 0.08241, 0.7609, 0.08241, 0.8406, 0.1648, 0.8406, 0.1102, 0.7609, 0.05509, 0.6811, 0.0, 0.7609, 0.08241, 0.7609, 0.05509, 0.6811, 0.0, 0.6811, 0.0, 0.7609, 0.1024, 0.7609, 0.08241, 0.6811, 0.0, 0.6846, 0.005358, 0.7609, 0.1225, 0.7609, 0.1024, 0.6811, 0.0, 0.7392, 0.04015, 0.7102, 0.02008, 0.7609, 0.05509, 0.8406, 0.1102, 0.6811, 0.0, 0.7102, 0.02008, 0.6811, 0.0, 0.6811, 0.0, 0.6811, 0.0, 0.7609, 0.05509, 0.7102, 0.02008, 0.6811, 0.0, 0.6811, 0.0, 0.6811, 0.0, 0.7102, 0.02008, 0.7392, 0.04015, 0.6811, 0.0, 0.6811, 0.0, 0.6811, 0.0, 0.6811, 0.0, 0.8406, 0.2451, 0.7609, 0.1225, 0.7609, 0.1225, 0.8406, 0.2451, 0.8406, 0.2451, 0.7609, 0.1225, 0.7609, 0.1225, 0.8406, 0.2451, 1.0, 0.9051, 1.0, 0.693, 1.0, 0.693, 1.0, 0.9051, 1.0, 0.5705, 1.0, 0.5049, 0.8406, 0.2451, 0.8406, 0.2451, 1.0, 0.693, 0.8406, 0.2451, 0.7609, 0.1225, 0.7609, 0.1225, 0.8303, 0.2293, 1.0, 0.693, 0.8406, 0.2451, 0.8406, 0.2451, 1.0, 0.9051, 1.0, 0.9051, 0.8406, 0.2451, 0.8303, 0.2293, 1.0, 0.9215, 0.7609, 0.1225, 0.7609, 0.1225, 0.7609, 0.1225, 0.7609, 0.1225, 0.7609, 0.1225, 0.7609, 0.1225, 0.7609, 0.1225, 0.7609, 0.1225, 0.7609, 0.1225, 0.7609, 0.1225, 0.7609, 0.1225, 0.7609, 0.1225, 0.6846, 0.005358, 0.7609, 0.1225, 0.7609, 0.1225, 0.7609, 0.1225, 1.0, 0.9215, 0.8303, 0.2293, 0.8347, 0.236, 1.0, 0.9215, 0.7609, 0.1225, 0.7609, 0.1225, 0.7609, 0.1225, 0.7609, 0.1225, 0.7609, 0.1225, 0.7609, 0.1225, 0.7609, 0.1225, 0.7609, 0.1225, 0.7609, 0.1225, 0.7609, 0.1225, 0.7609, 0.1225, 0.7609, 0.1225, 0.7609, 0.1225, 0.7609, 0.1225, 0.7609, 0.1225, 0.7609, 0.1225, 0.7609, 0.1225, 0.7609, 0.1225, 0.7609, 0.1225, 0.7609, 0.1225, 0.7609, 0.1225, 0.7609, 0.1225, 0.7609, 0.1225, 0.7609, 0.1225, 0.7609, 0.1225, 0.7609, 0.1225, 0.7609, 0.1225, 0.7609, 0.1225, 0.7609, 0.1225, 0.7609, 0.1225, 0.7609, 0.1225, 0.7609, 0.1225, 0.6811, 0.0, 0.6811, 0.0, 0.6841, 0.004558, 0.6846, 0.005358, 0.6811, 0.0, 0.7609, 0.1225, 0.7609, 0.1225, 0.6841, 0.004558, 0.6811, 0.0, 0.6811, 0.0, 0.6811, 0.0, 0.6841, 0.004558])
me_plane_003.use_remesh_fix_poles = True
me_plane_003.use_remesh_preserve_attributes = False
me_plane_003.use_mirror_vertex_groups = False
me_plane_003.update()
me_plane_004 = bpy.data.meshes.new('Plane.004')
me_plane_004.from_pydata([(0.5837, -1.122, 0.1088), (0.6453, -1.124, 0.2126), (0.5834, -1.586, 0.1092), (0.6265, -1.584, 0.2074), (0.6466, -2.279, 0.3989), (0.6466, -2.313, 0.403), (0.606, -1.979, 0.2461), (0.6037, -2.013, 0.2981), (0.5997, -2.063, 0.3632), (0.6178, -1.887, 0.2561), (0.6143, -1.876, 0.3189), (0.6065, -1.941, 0.4272), (0.6534, -0.9467, 0.2745), (0.6534, -0.9754, 0.2831), (0.6461, -1.059, 0.2135), (0.6245, -1.649, 0.2077), (0.6227, -1.715, 0.2079), (0.6208, -1.802, 0.2077), (0.6288, -1.865, 0.2084), (0.6303, -2.058, 0.2066), (0.6242, -2.106, 0.3053), (0.6209, -2.137, 0.4076), (0.6534, -0.864, 0.4306), (0.6534, -0.9245, 0.3499), (0.6534, -0.9539, 0.2151), (0.6534, -0.9465, 0.1093), (0.6534, -0.8927, 0.4478), (0.6534, -0.9544, 0.35), (0.6534, -0.9842, 0.217), (0.6534, -0.9834, 0.1152), (0.6542, -1.058, 0.4377), (0.6549, -1.057, 0.3323), (0.6569, -1.056, 0.2683), (0.5838, -1.055, 0.1087), (0.583, -1.72, 0.1098), (0.5833, -1.652, 0.1094), (0.6057, -1.973, 0.2645), (0.6038, -2.05, 0.3113), (0.5997, -2.112, 0.4119), (0.6075, -1.911, 0.2661), (0.6142, -1.92, 0.2924), (0.6065, -1.981, 0.396), (0.6032, -1.793, 0.4376), (0.6138, -1.801, 0.3206), (0.6273, -1.805, 0.2597), (0.5828, -1.808, 0.11), (0.5826, -2.071, 0.1072), (0.5826, -1.864, 0.1093), (0.6466, -2.204, 0.2077), (0.6466, -2.243, 0.1813), (0.6466, -2.279, 0.3989), (0.6466, -2.279, 0.3534), (0.6466, -2.218, 0.1113), (0.6466, -2.249, 0.1052), (0.6466, -2.234, 0.3069), (0.6466, -2.252, 0.2656)], [], [(28, 29, 25, 24), (39, 36, 6, 9), (36, 7, 37, 6), (7, 8, 38, 37), (40, 39, 9, 10), (41, 40, 10, 11), (31, 32, 13, 27), (27, 13, 12, 23), (44, 9, 18, 17), (9, 6, 19, 18), (6, 37, 20, 19), (37, 38, 21, 20), (14, 33, 29, 28), (13, 28, 24, 12), (26, 27, 23, 22), (1, 0, 33, 14), (30, 31, 27, 26), (32, 14, 28, 13), (17, 45, 34, 16), (16, 34, 35, 15), (52, 46, 19, 48), (5, 51, 50, 4), (18, 19, 46, 47), (48, 19, 20, 54), (54, 20, 21, 50), (43, 10, 9, 44), (42, 11, 10, 43), (17, 18, 47, 45), (48, 49, 53, 52), (54, 55, 49, 48), (15, 35, 2, 3), (50, 51, 55, 54), (3, 2, 0, 1)])
_uv = me_plane_004.uv_layers.new(name='UVMap')
_uv.uv.foreach_set('vector', [0.7609, 0.1225, 0.7609, 0.1225, 0.7609, 0.1225, 0.7609, 0.1225, 0.7609, 0.1225, 0.7609, 0.1225, 0.7609, 0.1225, 0.7609, 0.1225, 0.7609, 0.1225, 0.7609, 0.1225, 0.7609, 0.1225, 0.7609, 0.1225, 0.7609, 0.1225, 0.7609, 0.1225, 0.7609, 0.1225, 0.7609, 0.1225, 0.7609, 0.1225, 0.7609, 0.1225, 0.7609, 0.1225, 0.7609, 0.1225, 0.7609, 0.1225, 0.7609, 0.1225, 0.7609, 0.1225, 0.7609, 0.1225, 0.7609, 0.1225, 0.7609, 0.1225, 0.7609, 0.1225, 0.7609, 0.1225, 0.7609, 0.1225, 0.7609, 0.1225, 0.7609, 0.1225, 0.7609, 0.1225, 0.7609, 0.1225, 0.7609, 0.1225, 0.7609, 0.1225, 0.7609, 0.1225, 0.7609, 0.1225, 0.7609, 0.1225, 0.7609, 0.1225, 0.7609, 0.1225, 0.7609, 0.1225, 0.7609, 0.1225, 0.7609, 0.1225, 0.7609, 0.1225, 0.7609, 0.1225, 0.7609, 0.1225, 0.7609, 0.1225, 0.7609, 0.1225, 0.7609, 0.1225, 0.7609, 0.1225, 0.7609, 0.1225, 0.7609, 0.1225, 0.7609, 0.1225, 0.7609, 0.1225, 0.7609, 0.1225, 0.7609, 0.1225, 0.7609, 0.1225, 0.7609, 0.1225, 0.7609, 0.1225, 0.7609, 0.1225, 0.7609, 0.1225, 0.7609, 0.1225, 0.7609, 0.1225, 0.7609, 0.1225, 0.7609, 0.1225, 0.7609, 0.1225, 0.7609, 0.1225, 0.7609, 0.1225, 0.7609, 0.1225, 0.7609, 0.1225, 0.7609, 0.1225, 0.7609, 0.1225, 0.7609, 0.1225, 0.7609, 0.1225, 0.7609, 0.1225, 0.7609, 0.1225, 0.7609, 0.1225, 0.7609, 0.1225, 0.7609, 0.1225, 0.7609, 0.1225, 0.6811, 0.0, 0.7609, 0.1225, 0.7609, 0.1225, 0.6811, 0.0, 0.6811, 0.0, 0.6811, 0.0, 0.6811, 0.0, 0.6811, 0.0, 0.7609, 0.1225, 0.7609, 0.1225, 0.7609, 0.1225, 0.7609, 0.1225, 0.6811, 0.0, 0.7609, 0.1225, 0.7609, 0.1225, 0.6811, 0.0, 0.6811, 0.0, 0.7609, 0.1225, 0.7609, 0.1225, 0.6811, 0.0, 0.7609, 0.1225, 0.7609, 0.1225, 0.7609, 0.1225, 0.7609, 0.1225, 0.7609, 0.1225, 0.7609, 0.1225, 0.7609, 0.1225, 0.7609, 0.1225, 0.7609, 0.1225, 0.7609, 0.1225, 0.7609, 0.1225, 0.7609, 0.1225, 0.6811, 0.0, 0.6811, 0.0, 0.6811, 0.0, 0.6811, 0.0, 0.6811, 0.0, 0.6811, 0.0, 0.6811, 0.0, 0.6811, 0.0, 0.7609, 0.1225, 0.7609, 0.1225, 0.7609, 0.1225, 0.7609, 0.1225, 0.6811, 0.0, 0.6811, 0.0, 0.6811, 0.0, 0.6811, 0.0, 0.7609, 0.1225, 0.7609, 0.1225, 0.7609, 0.1225, 0.7609, 0.1225])
me_plane_004.use_remesh_fix_poles = True
me_plane_004.use_remesh_preserve_attributes = False
me_plane_004.use_mirror_vertex_groups = False
me_plane_004.update()
me_plane_007 = bpy.data.meshes.new('Plane.007')
me_plane_007.from_pydata([(0.5487, -1.078, 0.6138), (0.5965, -1.059, 0.5984), (0.5977, -1.124, 0.5972), (0.548, -1.127, 0.6135), (0.6273, -1.805, 0.2597), (0.6138, -1.801, 0.3206), (0.6032, -1.793, 0.4376), (0.5324, -1.619, 0.61), (0.601, -1.631, 0.5942), (0.619, -1.637, 0.5693), (0.6325, -1.648, 0.2568), (0.6194, -1.648, 0.3214), (0.6099, -1.642, 0.4366), (0.6257, -1.641, 0.4991), (0.6299, -1.709, 0.2582), (0.6168, -1.714, 0.3212), (0.6188, -1.704, 0.5683), (0.6028, -1.694, 0.5922), (0.6057, -1.706, 0.4366), (0.6239, -1.707, 0.4979), (0.5324, -1.648, 0.61), (0.5965, -1.059, 0.5984), (0.6198, -1.059, 0.5718), (0.6569, -1.056, 0.2683), (0.6549, -1.057, 0.3323), (0.6542, -1.058, 0.4377), (0.6469, -1.06, 0.5094), (0.6208, -1.802, 0.2077), (0.6227, -1.715, 0.2079), (0.6245, -1.649, 0.2077), (0.6293, -1.706, 0.5404), (0.6306, -1.641, 0.5413), (0.6461, -1.059, 0.2135), (0.6338, -1.057, 0.5453), (0.5994, -1.566, 0.5955), (0.6195, -1.573, 0.5701), (0.6217, -1.582, 0.3225), (0.6265, -1.584, 0.2074), (0.6313, -1.579, 0.5418), (0.6117, -1.576, 0.4361), (0.5367, -1.557, 0.6104), (0.6269, -1.574, 0.5002), (0.6356, -1.583, 0.2553), (0.5977, -1.124, 0.5972), (0.6521, -1.123, 0.4369), (0.6453, -1.124, 0.2126), (0.656, -1.123, 0.2672), (0.62, -1.125, 0.571), (0.6523, -1.123, 0.3316), (0.6337, -1.125, 0.5447), (0.6456, -1.124, 0.5095), (0.548, -1.127, 0.6135), (0.6002, -1.773, 0.5899), (0.6178, -1.79, 0.5674), (0.6032, -1.793, 0.4376), (0.6226, -1.794, 0.497), (0.6188, -1.704, 0.5683), (0.6028, -1.694, 0.5922), (0.6057, -1.706, 0.4366), (0.6239, -1.707, 0.4979), (0.6281, -1.795, 0.5398), (0.6293, -1.706, 0.5404)], [], [(3, 2, 1, 0), (15, 14, 10, 11), (17, 16, 9, 8), (19, 18, 12, 13), (16, 30, 31, 9), (18, 15, 11, 12), (20, 17, 8, 7), (6, 5, 15, 18), (5, 4, 14, 15), (50, 44, 25, 26), (48, 46, 23, 24), (47, 49, 33, 22), (43, 47, 22, 21), (44, 48, 24, 25), (10, 14, 28, 29), (14, 4, 27, 28), (19, 13, 31, 30), (50, 26, 33, 49), (42, 10, 29, 37), (12, 11, 36, 39), (8, 9, 35, 34), (7, 8, 34, 40), (13, 41, 38, 31), (46, 42, 37, 45), (9, 31, 38, 35), (11, 10, 42, 36), (13, 12, 39, 41), (23, 46, 45, 32), (41, 50, 49, 38), (40, 34, 43, 51), (39, 36, 48, 44), (34, 35, 47, 43), (35, 38, 49, 47), (36, 42, 46, 48), (41, 39, 44, 50), (53, 60, 61, 56), (55, 54, 58, 59), (52, 53, 56, 57), (55, 59, 61, 60)])
_uv = me_plane_007.uv_layers.new(name='UVMap')
_uv.uv.foreach_set('vector', [1.0, 0.9215, 0.8406, 0.2451, 0.8406, 0.2451, 1.0, 0.9215, 0.7609, 0.1225, 0.7609, 0.1225, 0.7609, 0.1225, 0.7609, 0.1225, 0.8347, 0.236, 0.7609, 0.1225, 0.7609, 0.1225, 0.8406, 0.2451, 0.7609, 0.1225, 0.7609, 0.1225, 0.7609, 0.1225, 0.7609, 0.1225, 0.7609, 0.1225, 0.7609, 0.1225, 0.7609, 0.1225, 0.7609, 0.1225, 0.7609, 0.1225, 0.7609, 0.1225, 0.7609, 0.1225, 0.7609, 0.1225, 1.0, 0.9215, 0.8347, 0.236, 0.8406, 0.2451, 1.0, 0.9215, 0.7609, 0.1225, 0.7609, 0.1225, 0.7609, 0.1225, 0.7609, 0.1225, 0.7609, 0.1225, 0.7609, 0.1225, 0.7609, 0.1225, 0.7609, 0.1225, 0.7609, 0.1225, 0.7609, 0.1225, 0.7609, 0.1225, 0.7609, 0.1225, 0.7609, 0.1225, 0.7609, 0.1225, 0.7609, 0.1225, 0.7609, 0.1225, 0.7609, 0.1225, 0.7609, 0.1225, 0.7609, 0.1225, 0.7609, 0.1225, 0.8406, 0.2451, 0.7609, 0.1225, 0.7609, 0.1225, 0.8406, 0.2451, 0.7609, 0.1225, 0.7609, 0.1225, 0.7609, 0.1225, 0.7609, 0.1225, 0.7609, 0.1225, 0.7609, 0.1225, 0.7609, 0.1225, 0.7609, 0.1225, 0.7609, 0.1225, 0.7609, 0.1225, 0.7609, 0.1225, 0.7609, 0.1225, 0.7609, 0.1225, 0.7609, 0.1225, 0.7609, 0.1225, 0.7609, 0.1225, 0.7609, 0.1225, 0.7609, 0.1225, 0.7609, 0.1225, 0.7609, 0.1225, 0.7609, 0.1225, 0.7609, 0.1225, 0.7609, 0.1225, 0.7609, 0.1225, 0.7609, 0.1225, 0.7609, 0.1225, 0.7609, 0.1225, 0.7609, 0.1225, 0.8406, 0.2451, 0.7609, 0.1225, 0.7609, 0.1225, 0.8406, 0.2451, 1.0, 0.9215, 0.8406, 0.2451, 0.8406, 0.2451, 1.0, 0.9215, 0.7609, 0.1225, 0.7609, 0.1225, 0.7609, 0.1225, 0.7609, 0.1225, 0.7609, 0.1225, 0.7609, 0.1225, 0.7609, 0.1225, 0.7609, 0.1225, 0.7609, 0.1225, 0.7609, 0.1225, 0.7609, 0.1225, 0.7609, 0.1225, 0.7609, 0.1225, 0.7609, 0.1225, 0.7609, 0.1225, 0.7609, 0.1225, 0.7609, 0.1225, 0.7609, 0.1225, 0.7609, 0.1225, 0.7609, 0.1225, 0.7609, 0.1225, 0.7609, 0.1225, 0.7609, 0.1225, 0.7609, 0.1225, 0.7609, 0.1225, 0.7609, 0.1225, 0.7609, 0.1225, 0.7609, 0.1225, 1.0, 0.9215, 0.8406, 0.2451, 0.8406, 0.2451, 1.0, 0.9215, 0.7609, 0.1225, 0.7609, 0.1225, 0.7609, 0.1225, 0.7609, 0.1225, 0.8406, 0.2451, 0.7609, 0.1225, 0.7609, 0.1225, 0.8406, 0.2451, 0.7609, 0.1225, 0.7609, 0.1225, 0.7609, 0.1225, 0.7609, 0.1225, 0.7609, 0.1225, 0.7609, 0.1225, 0.7609, 0.1225, 0.7609, 0.1225, 0.7609, 0.1225, 0.7609, 0.1225, 0.7609, 0.1225, 0.7609, 0.1225, 0.7609, 0.1225, 0.7609, 0.1225, 0.7609, 0.1225, 0.7609, 0.1225, 0.7609, 0.1225, 0.7609, 0.1225, 0.7609, 0.1225, 0.7609, 0.1225, 0.8303, 0.2293, 0.7609, 0.1225, 0.7609, 0.1225, 0.8347, 0.236, 0.7609, 0.1225, 0.7609, 0.1225, 0.7609, 0.1225, 0.7609, 0.1225])
me_plane_007.use_remesh_fix_poles = True
me_plane_007.use_remesh_preserve_attributes = False
me_plane_007.use_mirror_vertex_groups = False
me_plane_007.update()
me_plane_008 = bpy.data.meshes.new('Plane.008')
me_plane_008.from_pydata([(0.5032, -0.9389, 0.6231), (0.5465, -0.928, 0.6125), (0.5487, -1.078, 0.6138), (0.4853, -0.7892, 0.616), (0.5453, -0.8127, 0.6176), (0.4632, -0.6079, 0.6236), (0.5327, -0.6287, 0.615), (0.5965, -1.059, 0.5984), (0.6198, -1.059, 0.5718), (0.6542, -1.058, 0.4377), (0.6469, -1.06, 0.5094), (0.5852, -0.9237, 0.5963), (0.6096, -0.9206, 0.5733), (0.6534, -0.8927, 0.4478), (0.629, -0.9156, 0.5394), (0.6534, -0.864, 0.4306), (0.6534, -0.7992, 0.5106), (0.6534, -0.7794, 0.4849), (0.6534, -0.6579, 0.5248), (0.6534, -0.6839, 0.4959), (0.6534, -0.5217, 0.4694), (0.6534, -0.5481, 0.4499), (0.6534, -0.6196, 0.484), (0.6534, -0.5957, 0.5082), (0.5744, -0.813, 0.5967), (0.6001, -0.8123, 0.5725), (0.6215, -0.8105, 0.5441), (0.5654, -0.6396, 0.5984), (0.5942, -0.6466, 0.5795), (0.6134, -0.656, 0.5538), (0.4377, -0.326, 0.5874), (0.4183, -0.2108, 0.5631), (0.5204, -0.4341, 0.582), (0.5547, -0.4588, 0.5696), (0.597, -0.4811, 0.5525), (0.4634, -0.2521, 0.5493), (0.5183, -0.4184, 0.5498), (0.3918, -0.1602, 0.5245), (0.4344, -0.1928, 0.5104), (0.4604, -0.2221, 0.5073), (0.6084, -0.5223, 0.5354), (0.6114, -0.4609, 0.5071), (0.5955, -0.4144, 0.5208), (0.6062, -0.3832, 0.4939), (0.6084, -0.423, 0.4773), (0.6534, -0.4805, 0.4313), (0.6534, -0.5064, 0.415), (0.6338, -1.057, 0.5453), (0.6393, -0.9161, 0.5073), (0.6322, -0.8071, 0.522), (0.6228, -0.6561, 0.5365), (0.6209, -0.5633, 0.5189), (0.6209, -0.4924, 0.486), (0.6156, -0.4551, 0.455)], [], [(0, 1, 4, 3), (3, 4, 6, 5), (8, 47, 14, 12), (7, 8, 12, 11), (2, 7, 11, 1), (10, 9, 13, 48), (13, 15, 17, 16), (16, 17, 19, 18), (23, 22, 21, 20), (18, 19, 22, 23), (12, 14, 26, 25), (11, 12, 25, 24), (25, 26, 29, 28), (24, 25, 28, 27), (1, 11, 24, 4), (4, 24, 27, 6), (48, 13, 16, 49), (50, 29, 26, 49), (6, 27, 33, 32), (27, 28, 34, 33), (6, 32, 30, 5), (32, 33, 36, 35), (30, 32, 35, 31), (35, 36, 39, 38), (31, 35, 38, 37), (29, 40, 34, 28), (51, 40, 29, 50), (52, 51, 23, 20), (42, 36, 33, 34), (41, 42, 34, 40), (42, 41, 44, 43), (52, 20, 45, 53), (20, 21, 46, 45), (41, 52, 53, 44), (41, 40, 51, 52), (23, 51, 50, 18), (18, 50, 49, 16), (14, 48, 49, 26), (47, 10, 48, 14)])
_uv = me_plane_008.uv_layers.new(name='UVMap')
_uv.uv.foreach_set('vector', [1.0, 0.9215, 1.0, 0.9215, 1.0, 0.9215, 1.0, 0.9215, 1.0, 0.9215, 1.0, 0.9215, 1.0, 0.9215, 1.0, 0.9215, 0.7609, 0.1225, 0.7609, 0.1225, 0.7609, 0.1225, 0.7609, 0.1225, 0.8406, 0.2451, 0.7609, 0.1225, 0.7609, 0.1225, 0.8406, 0.2451, 1.0, 0.9215, 0.8406, 0.2451, 0.8406, 0.2451, 1.0, 0.9215, 0.7609, 0.1225, 0.7609, 0.1225, 0.7609, 0.1225, 0.7609, 0.1225, 0.7609, 0.1225, 0.7609, 0.1225, 0.7609, 0.1225, 0.7609, 0.1225, 0.7609, 0.1225, 0.7609, 0.1225, 0.7609, 0.1225, 0.7609, 0.1225, 0.7609, 0.1225, 0.7609, 0.1225, 0.7609, 0.1225, 0.7609, 0.1225, 0.7609, 0.1225, 0.7609, 0.1225, 0.7609, 0.1225, 0.7609, 0.1225, 0.7609, 0.1225, 0.7609, 0.1225, 0.7609, 0.1225, 0.7609, 0.1225, 0.8406, 0.2451, 0.7609, 0.1225, 0.7609, 0.1225, 0.8406, 0.2451, 0.7609, 0.1225, 0.7609, 0.1225, 0.7609, 0.1225, 0.7609, 0.1225, 0.8406, 0.2451, 0.7609, 0.1225, 0.7609, 0.1225, 0.8406, 0.2451, 1.0, 0.9215, 0.8406, 0.2451, 0.8406, 0.2451, 1.0, 0.9215, 1.0, 0.9215, 0.8406, 0.2451, 0.8406, 0.2451, 1.0, 0.9215, 0.7609, 0.1225, 0.7609, 0.1225, 0.7609, 0.1225, 0.7609, 0.1225, 0.7609, 0.1225, 0.7609, 0.1225, 0.7609, 0.1225, 0.7609, 0.1225, 1.0, 0.9215, 0.8406, 0.2451, 0.8406, 0.2451, 1.0, 0.9215, 0.8406, 0.2451, 0.7609, 0.1225, 0.7609, 0.1225, 0.8406, 0.2451, 1.0, 0.9215, 1.0, 0.9215, 1.0, 0.9215, 1.0, 0.9215, 1.0, 0.9215, 0.8406, 0.2451, 0.8406, 0.2451, 1.0, 0.9215, 1.0, 0.9215, 1.0, 0.9215, 1.0, 0.9215, 1.0, 0.9215, 1.0, 0.9215, 0.8406, 0.2451, 0.8406, 0.2451, 1.0, 0.9215, 1.0, 0.9215, 1.0, 0.9215, 1.0, 0.9215, 1.0, 0.9215, 0.7609, 0.1225, 0.0, 0.0, 0.7609, 0.1225, 0.7609, 0.1225, 0.4321, 0.06959, 0.0, 0.0, 0.7609, 0.1225, 0.7609, 0.1225, 0.4321, 0.06959, 0.4321, 0.06959, 0.7609, 0.1225, 0.7609, 0.1225, 0.0, 0.0, 0.8406, 0.2451, 0.8406, 0.2451, 0.7609, 0.1225, 0.0, 0.0, 0.0, 0.0, 0.7609, 0.1225, 0.0, 0.0, 0.0, 0.0, 0.0, 0.0, 0.0, 0.0, 0.0, 0.0, 0.4321, 0.06959, 0.7609, 0.1225, 0.7609, 0.1225, 0.4321, 0.06959, 0.7609, 0.1225, 0.7609, 0.1225, 0.7609, 0.1225, 0.7609, 0.1225, 0.0, 0.0, 0.4321, 0.06959, 0.4321, 0.06959, 0.0, 0.0, 0.0, 0.0, 0.0, 0.0, 0.4321, 0.06959, 0.4321, 0.06959, 0.7609, 0.1225, 0.4321, 0.06959, 0.7609, 0.1225, 0.7609, 0.1225, 0.7609, 0.1225, 0.7609, 0.1225, 0.7609, 0.1225, 0.7609, 0.1225, 0.7609, 0.1225, 0.7609, 0.1225, 0.7609, 0.1225, 0.7609, 0.1225, 0.7609, 0.1225, 0.7609, 0.1225, 0.7609, 0.1225, 0.7609, 0.1225])
me_plane_008.use_remesh_fix_poles = True
me_plane_008.use_remesh_preserve_attributes = False
me_plane_008.use_mirror_vertex_groups = False
me_plane_008.update()
me_plane_009 = bpy.data.meshes.new('Plane.009')
me_plane_009.from_pydata([(0.1899, -0.5185, 0.6776), (0.343, -0.5264, 0.6852), (0.0, -0.5042, 0.6841), (0.09812, -0.5105, 0.6815), (0.0, -0.08197, 0.5286), (0.09173, -0.08794, 0.5274), (0.1857, -0.09946, 0.5259), (0.2654, -0.1167, 0.5211), (0.09483, -0.06509, 0.4587), (0.1889, -0.06978, 0.454), (0.2539, -0.08247, 0.4543), (0.0, -0.05997, 0.4604), (0.09029, -0.1116, 0.5865), (0.1894, -0.1271, 0.5823), (0.2677, -0.1494, 0.5788), (0.0, -0.1012, 0.5829), (0.09721, -0.2679, 0.6272), (0.1935, -0.2812, 0.6244), (0.2811, -0.2901, 0.6223), (0.0, -0.2609, 0.6284)], [], [(15, 12, 5, 4), (13, 14, 7, 6), (4, 5, 8, 11), (12, 13, 6, 5), (5, 6, 9, 8), (19, 16, 12, 15), (6, 7, 10, 9), (16, 17, 13, 12), (2, 3, 16, 19), (17, 18, 14, 13), (3, 0, 17, 16), (0, 1, 18, 17)])
_uv = me_plane_009.uv_layers.new(name='UVMap')
_uv.uv.foreach_set('vector', [1.0, 0.9215, 1.0, 0.9215, 1.0, 0.9215, 1.0, 0.9215, 1.0, 0.9215, 1.0, 0.9215, 1.0, 0.9215, 1.0, 0.9215, 1.0, 0.9215, 1.0, 0.9215, 1.0, 0.9215, 1.0, 0.9215, 1.0, 0.9215, 1.0, 0.9215, 1.0, 0.9215, 1.0, 0.9215, 1.0, 0.9215, 1.0, 0.9215, 1.0, 0.9215, 1.0, 0.9215, 1.0, 0.9215, 1.0, 0.9215, 1.0, 0.9215, 1.0, 0.9215, 1.0, 0.9215, 1.0, 0.9215, 1.0, 0.9215, 1.0, 0.9215, 1.0, 0.9215, 1.0, 0.9215, 1.0, 0.9215, 1.0, 0.9215, 1.0, 0.9215, 1.0, 0.9215, 1.0, 0.9215, 1.0, 0.9215, 1.0, 0.9215, 1.0, 0.9215, 1.0, 0.9215, 1.0, 0.9215, 1.0, 0.9215, 1.0, 0.9215, 1.0, 0.9215, 1.0, 0.9215, 1.0, 0.9215, 1.0, 0.9215, 1.0, 0.9215, 1.0, 0.9215])
me_plane_009.use_remesh_fix_poles = True
me_plane_009.use_remesh_preserve_attributes = False
me_plane_009.use_mirror_vertex_groups = False
me_plane_009.update()
me_plane_010 = bpy.data.meshes.new('Plane.010')
me_plane_010.from_pydata([(0.4718, -1.614, 0.6667), (0.4408, -1.547, 0.7225), (0.4762, -1.503, 0.7169), (0.5043, -1.567, 0.6628), (0.5019, -1.588, 0.665), (0.4715, -1.528, 0.7201), (0.09486, -1.44, 0.8445), (0.1957, -1.433, 0.8395), (0.2875, -1.424, 0.8334), (0.2866, -1.47, 0.8174), (0.1924, -1.487, 0.8218), (0.09406, -1.501, 0.8263), (0.4236, -1.383, 0.7989), (0.0, -1.441, 0.8492), (0.0, -1.516, 0.8303), (0.3834, -1.408, 0.8204), (0.3758, -1.453, 0.8079), (0.5324, -1.648, 0.61), (0.5324, -1.619, 0.61), (0.441, -1.468, 0.7752), (0.4009, -1.481, 0.7772), (0.5019, -1.68, 0.5982), (0.4481, -1.44, 0.7683)], [], [(4, 3, 2, 5), (17, 18, 3, 4), (0, 4, 5, 1), (21, 17, 4, 0), (10, 7, 6, 11), (9, 8, 7, 10), (16, 15, 8, 9), (12, 15, 19, 22), (11, 6, 13, 14), (20, 19, 15, 16), (1, 5, 19, 20), (5, 2, 22, 19)])
_uv = me_plane_010.uv_layers.new(name='UVMap')
_uv.uv.foreach_set('vector', [1.0, 0.9215, 1.0, 0.9215, 1.0, 0.9215, 1.0, 0.9215, 1.0, 0.9215, 1.0, 0.9215, 1.0, 0.9215, 1.0, 0.9215, 0.0, 0.0, 1.0, 0.9215, 1.0, 0.9215, 0.0, 0.0, 0.0, 0.0, 1.0, 0.9215, 1.0, 0.9215, 0.0, 0.0, 0.0, 0.0, 1.0, 0.9215, 1.0, 0.9215, 0.0, 0.0, 0.0, 0.0, 1.0, 0.9215, 1.0, 0.9215, 0.0, 0.0, 0.0, 0.0, 1.0, 0.9215, 1.0, 0.9215, 0.0, 0.0, 0.0, 0.0, 1.0, 0.9215, 1.0, 0.9215, 1.0, 0.9215, 0.0, 0.0, 1.0, 0.9215, 1.0, 0.9215, 0.0, 0.0, 0.0, 0.0, 1.0, 0.9215, 1.0, 0.9215, 0.0, 0.0, 0.0, 0.0, 1.0, 0.9215, 1.0, 0.9215, 0.0, 0.0, 1.0, 0.9215, 1.0, 0.9215, 1.0, 0.9215, 1.0, 0.9215])
me_plane_010.use_remesh_fix_poles = True
me_plane_010.use_remesh_preserve_attributes = False
me_plane_010.use_mirror_vertex_groups = False
me_plane_010.update()

# ---- objects
ob_light = bpy.data.objects.new('Light', light_light)
ob_camera = bpy.data.objects.new('Camera', cam_camera)
ob_n = bpy.data.objects.new('ön', None)
ob_3 = bpy.data.objects.new('3', None)
ob_7 = bpy.data.objects.new('7', None)
ob_arka = bpy.data.objects.new('arka', None)
ob_plane = bpy.data.objects.new('Plane', me_plane)
ob_plane_001 = bpy.data.objects.new('Plane.001', me_plane_001)
ob_plane_002 = bpy.data.objects.new('Plane.002', me_plane_002)
ob_plane_003 = bpy.data.objects.new('Plane.003', me_plane_003)
ob_plane_004 = bpy.data.objects.new('Plane.004', me_plane_004)
ob_plane_005 = bpy.data.objects.new('Plane.005', me_plane_007)
ob_plane_006 = bpy.data.objects.new('Plane.006', me_plane_008)
ob_plane_007 = bpy.data.objects.new('Plane.007', me_plane_009)
ob_plane_008 = bpy.data.objects.new('Plane.008', me_plane_010)

# ---- transforms, parenting, visibility, modifiers, constraints
ob_light.location = (4.076, 1.005, 5.904)
ob_light.rotation_euler = (0.6503, 0.05522, 1.866)
ob_light.lock_rotations_4d = False
ob_light.empty_display_type = 'ARROWS'
ob_light.color = (0.0, 0.0, 0.0, 0.0)
ob_light.lineart.crease_threshold = 0.0
ob_camera.location = (7.359, -6.926, 4.958)
ob_camera.rotation_euler = (1.109, 0.0, 0.8149)
ob_camera.lock_rotations_4d = False
ob_camera.empty_display_type = 'ARROWS'
ob_camera.color = (0.0, 0.0, 0.0, 0.0)
ob_camera.display_type = 'WIRE'
ob_camera.lineart.crease_threshold = 0.0
ob_n.location = (-1.626, 6.556e-08, -0.4879)
ob_n.rotation_euler = (1.571, -0.0, -0.0)
ob_n.empty_display_type = 'IMAGE'
ob_n.empty_display_size = 5.0
ob_n.empty_image_depth = 'BACK'
ob_n.show_empty_image_perspective = False
ob_n.empty_image_side = 'FRONT'
ob_n.hide_select = True
ob_n.lineart.crease_threshold = 0.0
ob_3.location = (-1.625, -0.7338, -0.4757)
ob_3.rotation_euler = (1.571, -0.0, 1.571)
ob_3.empty_display_type = 'IMAGE'
ob_3.empty_display_size = 5.0
ob_3.empty_image_depth = 'BACK'
ob_3.show_empty_image_perspective = False
ob_3.empty_image_side = 'FRONT'
ob_3.hide_select = True
ob_3.lineart.crease_threshold = 0.0
ob_7.location = (-0.6915, -0.7094, -0.4757)
ob_7.rotation_euler = (1.192e-07, 4.371e-08, 1.571)
ob_7.empty_display_type = 'IMAGE'
ob_7.empty_display_size = 5.0
ob_7.empty_image_depth = 'BACK'
ob_7.show_empty_image_perspective = False
ob_7.empty_image_side = 'FRONT'
ob_7.hide_select = True
ob_7.lineart.crease_threshold = 0.0
ob_arka.location = (1.616, 2.856e-07, 1.149)
ob_arka.rotation_euler = (1.571, -0.0, 3.142)
ob_arka.empty_display_type = 'IMAGE'
ob_arka.empty_display_size = 5.0
ob_arka.empty_image_depth = 'BACK'
ob_arka.show_empty_image_perspective = False
ob_arka.empty_image_side = 'FRONT'
ob_arka.hide_select = True
ob_arka.lineart.crease_threshold = 0.0
ob_plane.location = (0.0, 0.0, 0.0)
ob_plane.lineart.crease_threshold = 0.0
_m = ob_plane.modifiers.new('Mirror', 'MIRROR')
_m.use_clip = True
_m = ob_plane.modifiers.new('Subdivision', 'SUBSURF')
_m.show_render = False
_m.uv_smooth = 'PRESERVE_CORNERS'
_m.levels = 4
_m.render_levels = 3
ob_plane_001.location = (0.0, 0.0, 0.0)
ob_plane_001.lineart.crease_threshold = 0.0
_m = ob_plane_001.modifiers.new('Mirror', 'MIRROR')
_m.use_clip = True
_m = ob_plane_001.modifiers.new('Subdivision', 'SUBSURF')
_m.show_render = False
_m.uv_smooth = 'PRESERVE_CORNERS'
_m.levels = 4
_m.render_levels = 3
ob_plane_002.location = (0.0, 0.0, 0.0)
ob_plane_002.lineart.crease_threshold = 0.0
_m = ob_plane_002.modifiers.new('Mirror', 'MIRROR')
_m.use_clip = True
_m = ob_plane_002.modifiers.new('Subdivision', 'SUBSURF')
_m.show_render = False
_m.uv_smooth = 'PRESERVE_CORNERS'
_m.levels = 4
_m.render_levels = 3
ob_plane_003.location = (0.0, 0.0, 0.0)
ob_plane_003.lineart.crease_threshold = 0.0
_m = ob_plane_003.modifiers.new('Mirror', 'MIRROR')
_m.use_clip = True
_m = ob_plane_003.modifiers.new('Subdivision', 'SUBSURF')
_m.show_render = False
_m.uv_smooth = 'PRESERVE_CORNERS'
_m.levels = 4
_m.render_levels = 3
ob_plane_004.location = (0.0, 0.0, 0.0)
ob_plane_004.lineart.crease_threshold = 0.0
_m = ob_plane_004.modifiers.new('Mirror', 'MIRROR')
_m.use_clip = True
_m = ob_plane_004.modifiers.new('Subdivision', 'SUBSURF')
_m.show_render = False
_m.uv_smooth = 'PRESERVE_CORNERS'
_m.levels = 4
_m.render_levels = 3
ob_plane_005.location = (0.0, 0.0, 0.0)
ob_plane_005.lineart.crease_threshold = 0.0
_m = ob_plane_005.modifiers.new('Mirror', 'MIRROR')
_m.use_clip = True
_m = ob_plane_005.modifiers.new('Subdivision', 'SUBSURF')
_m.show_render = False
_m.uv_smooth = 'PRESERVE_CORNERS'
_m.levels = 4
_m.render_levels = 3
ob_plane_006.location = (0.0, 0.0, 0.0)
ob_plane_006.lineart.crease_threshold = 0.0
_m = ob_plane_006.modifiers.new('Mirror', 'MIRROR')
_m.use_clip = True
_m = ob_plane_006.modifiers.new('Subdivision', 'SUBSURF')
_m.show_render = False
_m.uv_smooth = 'PRESERVE_CORNERS'
_m.levels = 4
_m.render_levels = 3
ob_plane_007.location = (0.0, 0.0, 0.0)
ob_plane_007.lineart.crease_threshold = 0.0
_m = ob_plane_007.modifiers.new('Mirror', 'MIRROR')
_m.use_clip = True
_m = ob_plane_007.modifiers.new('Subdivision', 'SUBSURF')
_m.show_render = False
_m.uv_smooth = 'PRESERVE_CORNERS'
_m.levels = 4
_m.render_levels = 3
ob_plane_008.location = (0.0, 0.0, 0.0)
ob_plane_008.lineart.crease_threshold = 0.0
_m = ob_plane_008.modifiers.new('Mirror', 'MIRROR')
_m.use_clip = True
_m = ob_plane_008.modifiers.new('Subdivision', 'SUBSURF')
_m.show_render = False
_m.uv_smooth = 'PRESERVE_CORNERS'
_m.levels = 4
_m.render_levels = 3

# ---- collection membership
col_collection.objects.link(ob_light)
col_collection.objects.link(ob_camera)
col_collection.objects.link(ob_n)
col_collection.objects.link(ob_3)
col_collection.objects.link(ob_7)
col_collection.objects.link(ob_arka)
col_collection.objects.link(ob_plane)
col_collection.objects.link(ob_plane_001)
col_collection.objects.link(ob_plane_002)
col_collection.objects.link(ob_plane_003)
col_collection.objects.link(ob_plane_004)
col_collection.objects.link(ob_plane_005)
col_collection.objects.link(ob_plane_006)
col_collection.objects.link(ob_plane_007)
col_collection.objects.link(ob_plane_008)

# ---- scene / render settings (as saved in the file)
scene.camera = ob_camera
scene.frame_start = 1; scene.frame_end = 250; scene.frame_set(1)
scene.render.engine = 'BLENDER_EEVEE_NEXT'
scene.cycles.use_denoising = False
scene.cycles.samples = 128
scene.cycles.sampling_pattern = 'TABULATED_SOBOL'
scene.cycles.use_adaptive_sampling = False
scene.cycles.use_light_tree = False
scene.view_settings.view_transform = 'Filmic'
bpy.context.view_layer.update()
